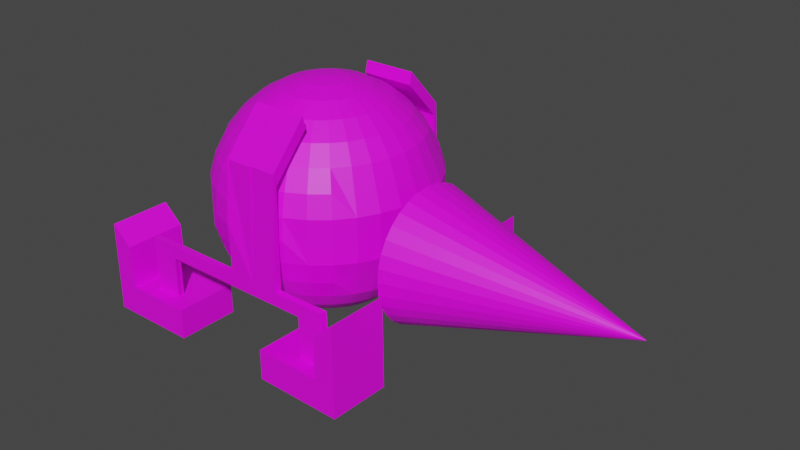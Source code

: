 # Source: bot-digmole.blend  (saved by Blender 2.93.21; exported with 4.5.12 LTS)
import bpy
from mathutils import Matrix  # noqa: F401  (used for matrix-valued properties, if any)

bpy.ops.wm.read_factory_settings(use_empty=True)
scene = bpy.context.scene
scene.name = 'Scene'

# ---- collections
col_collection = bpy.data.collections.new('Collection'); scene.collection.children.link(col_collection)

# ---- images (referenced by path relative to the original .blend; pixels are not part of the script)
import os
ASSET_DIR = os.environ.get("B2B_ASSET_DIR", "")  # directory of the original .blend (textures are referenced by path, not embedded)
HERE = os.path.dirname(os.path.abspath(__file__))  # packed textures are extracted next to this script under _unpacked/

def load_image(name, relpath, width, height, colorspace="sRGB"):
    """Load a texture the original file referenced (path relative to the .blend, or extracted next to this script)."""
    p = next((c for c in (os.path.join(HERE, relpath), os.path.join(ASSET_DIR, relpath)) if relpath and os.path.exists(c)), "")
    if p:
        img = bpy.data.images.load(p, check_existing=True)
        img.name = name
    else:  # same state as the original file: an image datablock whose file is absent (Cycles renders it pink)
        img = bpy.data.images.new(name, width, height)
        img.source = "FILE"
        img.filepath = "//" + (relpath or name)
    img.colorspace_settings.name = colorspace
    return img
img_vehl1tanktop1_jpg = load_image('vehl1tanktop1.jpg', 'vehl1tanktop1.jpg', 1024, 1024, 'sRGB')

# ---- materials (node trees are filled in below, after node groups)
mat_material_001 = bpy.data.materials.new('Material.001')
mat_material_001.use_transparent_shadow = False

# ---- material node trees
mat_material_001.use_nodes = True; mat_material_001.node_tree.nodes.clear()
_N = mat_material_001.node_tree.nodes; _L = mat_material_001.node_tree.links
n0 = _N.new('ShaderNodeBsdfPrincipled'); n0.name = 'Principled BSDF'; n0.location = (10, 300)
n0.distribution = 'GGX'
n0.subsurface_method = 'BURLEY'
n0.inputs[3].default_value = 1.45
n0.inputs[27].default_value = (0.0, 0.0, 0.0, 1.0)
n0.inputs[28].default_value = 1.0
n1 = _N.new('ShaderNodeOutputMaterial'); n1.name = 'Material Output'; n1.location = (300, 300)
n2 = _N.new('ShaderNodeTexImage'); n2.name = 'Image Texture'; n2.location = (-668, 277)
n2.image = img_vehl1tanktop1_jpg
_L.new(n0.outputs[0], n1.inputs[0])
_L.new(n2.outputs[0], n0.inputs[0])
n1.is_active_output = True

# ---- world
world_world = bpy.data.worlds.new('World'); scene.world = world_world
world_world.use_nodes = True; world_world.node_tree.nodes.clear()
_N = world_world.node_tree.nodes; _L = world_world.node_tree.links
n0 = _N.new('ShaderNodeOutputWorld'); n0.name = 'World Output'; n0.location = (300, 300)
n1 = _N.new('ShaderNodeBackground'); n1.name = 'Background'; n1.location = (10, 300)
n1.inputs[0].default_value = (0.05088, 0.05088, 0.05088, 1.0)
_L.new(n1.outputs[0], n0.inputs[0])
n0.is_active_output = True
world_world.color = (0.05088, 0.05088, 0.05088)
world_world.use_sun_shadow = False
world_world.sun_shadow_jitter_overblur = 0.0

# ---- meshes
me_cube_007 = bpy.data.meshes.new('Cube.007')
me_cube_007.from_pydata([(-0.9904, 0.4463, -0.5394), (-0.9904, 0.8454, -0.5394), (-0.4148, 0.4463, -0.3436), (-0.4148, 0.4463, -0.5394), (-0.4148, 0.8454, -0.3436), (-0.4148, 0.8454, -0.5394), (-0.8465, 0.8454, -0.3436), (-0.8465, 0.4463, -0.3436), (-0.9831, 0.4463, 0.04935), (-0.9831, 0.8454, 0.04935), (-0.8539, 0.8454, -0.06866), (-0.8539, 0.4463, -0.06866), (0.8278, 0.8517, -0.5394), (0.8365, 0.4527, -0.5394), (0.2523, 0.8391, -0.3436), (0.2523, 0.8391, -0.5394), (0.2611, 0.44, -0.3436), (0.2611, 0.44, -0.5394), (0.6926, 0.4495, -0.3436), (0.6839, 0.8485, -0.3436), (0.8205, 0.8515, 0.04936), (0.8292, 0.4525, 0.04935), (0.6999, 0.4497, -0.06866), (0.6912, 0.8487, -0.06866), (-0.7264, 0.7033, -0.07908), (-0.7264, 0.7033, 0.004046), (-0.7264, 0.7478, 0.004046), (0.6518, 0.7033, 0.004046), (0.6518, 0.7478, 0.004046), (-0.7264, 0.7255, -0.07908), (-0.7264, 0.7478, -0.03752), (-0.03729, 0.7478, 0.004046), (0.6518, 0.7478, -0.03752), (-0.03729, 0.7033, 0.004046), (-0.7264, 0.7144, -0.07908), (-0.7264, 0.7478, -0.0583), (0.3072, 0.7478, 0.004046), (0.6518, 0.7478, -0.0583), (-0.7264, 0.7367, -0.07908), (-0.7264, 0.7478, -0.01673), (0.6518, 0.7478, -0.01673), (0.3072, 0.7033, 0.004046), (-0.03729, 0.7478, -0.01673), (-0.7264, 0.7422, 0.004046), (-0.7264, 0.7478, -0.06869), (-0.5541, 0.7478, -0.07908), (0.6518, 0.7478, -0.06869), (0.4795, 0.7033, -0.07908), (-0.7264, 0.7478, -0.02713), (0.6518, 0.7478, -0.02713), (-0.5541, 0.7255, -0.07908), (0.4795, 0.7478, -0.03752), (-0.7264, 0.7422, -0.03752), (-0.7264, 0.7478, -0.04791), (0.6518, 0.7478, -0.04791), (-0.7264, 0.7478, -0.006344), (0.4795, 0.7478, -0.07908), (0.6518, 0.7478, -0.006344), (-0.5541, 0.7033, -0.07908), (-0.5541, 0.7478, -0.03752), (-0.03729, 0.7478, -0.006344), (-0.7264, 0.7311, -0.03752), (-0.7264, 0.7422, -0.0583), (-0.7264, 0.7311, -0.0583), (-0.7264, 0.7367, -0.06869), (-0.7264, 0.7367, -0.04791), (-0.5541, 0.7478, -0.0583), (0.4795, 0.7478, -0.0583), (-0.5541, 0.7367, -0.07908), (-0.5541, 0.7144, -0.07908), (0.3072, 0.6951, 0.6316), (0.4795, 0.7478, -0.01673), (-0.7264, 0.7422, -0.01673), (-0.7264, 0.7367, -0.02713), (0.135, 0.7478, -0.006344), (0.4795, 0.7478, -0.02713), (0.3072, 0.7128, 0.708), (0.4795, 0.7478, -0.06869), (-0.5541, 0.7478, -0.04791), (-0.5541, 0.7478, -0.06869), (-0.5541, 0.7478, -0.02713), (0.4795, 0.7478, -0.04791), (-0.03729, 0.6951, 0.6316), (0.4795, 0.7478, -0.006344), (-0.7264, 0.7033, -0.4311), (-0.7264, 0.7478, -0.4311), (-0.7264, 0.7478, -0.348), (0.6518, 0.7033, -0.4311), (0.6518, 0.7478, -0.4311), (-0.7264, 0.7255, -0.4311), (-0.7264, 0.7478, -0.3896), (0.6518, 0.7478, -0.3896), (-0.7264, 0.7144, -0.4311), (-0.7264, 0.7478, -0.4104), (0.6518, 0.7478, -0.4104), (-0.7264, 0.7367, -0.4311), (-0.7264, 0.7478, -0.3688), (0.6518, 0.7478, -0.3688), (-0.7264, 0.7422, -0.348), (-0.7264, 0.7478, -0.4207), (-0.5541, 0.7478, -0.4311), (0.6518, 0.7478, -0.4207), (0.4795, 0.7033, -0.4311), (-0.7264, 0.7478, -0.3792), (0.6518, 0.7478, -0.3792), (-0.5541, 0.7255, -0.4311), (0.4795, 0.7478, -0.3896), (-0.7264, 0.7422, -0.3896), (-0.7264, 0.7478, -0.4), (0.6518, 0.7478, -0.4), (-0.7264, 0.7478, -0.3584), (0.4795, 0.7478, -0.4311), (-0.5541, 0.7033, -0.4311), (-0.5541, 0.7478, -0.3896), (-0.7264, 0.7311, -0.3896), (-0.7264, 0.7422, -0.4104), (-0.7264, 0.7311, -0.4104), (-0.7264, 0.7367, -0.4), (-0.5541, 0.7478, -0.4104), (0.4795, 0.7478, -0.4104), (-0.5541, 0.7367, -0.4311), (-0.5541, 0.7144, -0.4311), (0.4795, 0.7478, -0.3688), (-0.7264, 0.7422, -0.3688), (-0.7264, 0.7367, -0.3792), (0.4795, 0.7478, -0.3792), (0.4795, 0.7478, -0.4207), (-0.5541, 0.7478, -0.4), (-0.5541, 0.7478, -0.4207), (0.4795, 0.7478, -0.4), (-0.03729, 0.7519, 0.3028), (-0.03729, 0.7511, 0.3131), (-0.03729, 0.723, 0.6997), (0.135, 0.7128, 0.708), (-0.03729, 0.7179, 0.7038), (0.135, 0.7179, 0.7038), (0.3072, 0.4602, 0.8895), (0.3072, 0.4779, 0.9658), (-0.03729, 0.4602, 0.8895), (-0.03729, 0.4779, 0.9658), (-0.03729, 0.4881, 0.9576), (0.135, 0.4779, 0.9658), (-0.03729, 0.483, 0.9617), (0.135, 0.483, 0.9617), (0.05069, 0.1624, 0.9999), (0.05069, 0.296, 0.9594), (0.05069, 0.4191, 0.8936), (0.05069, 0.527, 0.805), (0.05069, 0.6155, 0.6971), (0.05069, 0.6814, 0.574), (0.05069, 0.7219, 0.4404), (0.05069, 0.7356, 0.3015), (0.05069, 0.7219, 0.1625), (0.05069, 0.4191, -0.2907), (0.07729, 0.1597, 0.9999), (0.1029, 0.2907, 0.9594), (0.1264, 0.4115, 0.8936), (0.1471, 0.5173, 0.805), (0.164, 0.6042, 0.6971), (0.1766, 0.6687, 0.574), (0.1844, 0.7085, 0.4404), (0.187, 0.7219, 0.3015), (0.1844, 0.7085, 0.1625), (0.1766, 0.6687, 0.02894), (0.164, 0.6042, -0.09418), (0.1471, 0.5173, -0.2021), (0.1264, 0.4115, -0.2907), (0.1029, 0.2907, -0.3565), (0.07729, 0.1597, -0.397), (0.1029, 0.1518, 0.9999), (0.153, 0.2752, 0.9594), (0.1993, 0.389, 0.8936), (0.2398, 0.4887, 0.805), (0.2731, 0.5705, 0.6971), (0.2978, 0.6313, 0.574), (0.313, 0.6687, 0.4404), (0.3181, 0.6814, 0.3015), (0.313, 0.6687, 0.1625), (0.2978, 0.6313, 0.02894), (0.2731, 0.5705, -0.09418), (0.2398, 0.4887, -0.2021), (0.1993, 0.389, -0.2907), (0.153, 0.2752, -0.3565), (0.1029, 0.1518, -0.397), (0.1264, 0.1389, 0.9999), (0.1993, 0.25, 0.9594), (0.2664, 0.3524, 0.8936), (0.3252, 0.4421, 0.805), (0.3735, 0.5158, 0.6971), (0.4094, 0.5705, 0.574), (0.4315, 0.6042, 0.4404), (0.4315, 0.6042, 0.1625), (0.4094, 0.5705, 0.02894), (0.3735, 0.5158, -0.09418), (0.3252, 0.4421, -0.2021), (0.2664, 0.3524, -0.2907), (0.1993, 0.25, -0.3565), (0.1264, 0.1389, -0.397), (0.1471, 0.1217, 0.9999), (0.2398, 0.2161, 0.9594), (0.3252, 0.3032, 0.8936), (0.4001, 0.3795, 0.805), (0.4616, 0.4421, 0.6971), (0.5072, 0.4887, 0.574), (0.5354, 0.5173, 0.4404), (0.5354, 0.5173, 0.1625), (0.5072, 0.4887, 0.02894), (0.4616, 0.4421, -0.09418), (0.4001, 0.3795, -0.2021), (0.3252, 0.3032, -0.2907), (0.2398, 0.2161, -0.3565), (0.1471, 0.1217, -0.397), (0.164, 0.1006, 0.9999), (0.2731, 0.1748, 0.9594), (0.3735, 0.2432, 0.8936), (0.4616, 0.3032, 0.805), (0.5338, 0.3524, 0.6971), (0.6206, 0.4115, 0.4404), (0.6206, 0.4115, 0.1625), (0.5338, 0.3524, -0.09418), (0.4616, 0.3032, -0.2021), (0.3735, 0.2432, -0.2907), (0.2731, 0.1748, -0.3565), (0.164, 0.1006, -0.397), (0.1766, 0.0766, 0.9999), (0.2978, 0.1277, 0.9594), (0.4094, 0.1748, 0.8936), (0.5072, 0.2161, 0.805), (0.5875, 0.25, 0.6971), (0.6839, 0.2907, 0.4404), (0.6839, 0.2907, 0.1625), (0.5875, 0.25, -0.09418), (0.5072, 0.2161, -0.2021), (0.4094, 0.1748, -0.2907), (0.2978, 0.1277, -0.3565), (0.1766, 0.0766, -0.397), (0.1844, 0.05054, 0.9999), (0.313, 0.0766, 0.9594), (0.4315, 0.1006, 0.8936), (0.5354, 0.1217, 0.805), (0.6206, 0.1389, 0.6971), (0.7229, 0.1597, 0.4404), (0.7229, 0.1597, 0.1625), (0.6206, 0.1389, -0.09418), (0.5354, 0.1217, -0.2021), (0.4315, 0.1006, -0.2907), (0.313, 0.0766, -0.3565), (0.1844, 0.05054, -0.397), (0.187, 0.02343, 0.9999), (0.3181, 0.02343, 0.9594), (0.4389, 0.02343, 0.8936), (0.5449, 0.02343, 0.805), (0.6318, 0.02343, 0.6971), (0.7361, 0.02343, 0.4404), (0.7361, 0.02343, 0.1625), (0.6318, 0.02343, -0.09418), (0.5449, 0.02343, -0.2021), (0.4389, 0.02343, -0.2907), (0.3181, 0.02343, -0.3565), (0.187, 0.02343, -0.397), (0.05069, 0.02343, -0.4107), (0.05069, 0.02343, 1.014), (-0.08565, 0.02343, 0.9999), (-0.2168, 0.02343, 0.9594), (-0.3376, 0.02343, 0.8936), (-0.4435, 0.02343, 0.805), (-0.5304, 0.02343, 0.6971), (-0.6347, 0.02343, 0.4404), (-0.6347, 0.02343, 0.1625), (-0.5304, 0.02343, -0.09418), (-0.4435, 0.02343, -0.2021), (-0.3376, 0.02343, -0.2907), (-0.2168, 0.02343, -0.3565), (-0.08565, 0.02343, -0.397), (-0.08303, 0.05054, 0.9999), (-0.2116, 0.0766, 0.9594), (-0.3301, 0.1006, 0.8936), (-0.434, 0.1217, 0.805), (-0.5192, 0.1389, 0.6971), (-0.6216, 0.1597, 0.4404), (-0.6216, 0.1597, 0.1625), (-0.5192, 0.1389, -0.09418), (-0.434, 0.1217, -0.2021), (-0.3301, 0.1006, -0.2907), (-0.2116, 0.0766, -0.3565), (-0.08303, 0.05054, -0.397), (-0.07527, 0.0766, 0.9999), (-0.1964, 0.1277, 0.9594), (-0.308, 0.1748, 0.8936), (-0.4059, 0.2161, 0.805), (-0.4862, 0.25, 0.6971), (-0.5826, 0.2907, 0.4404), (-0.5826, 0.2907, 0.1625), (-0.4862, 0.25, -0.09418), (-0.4059, 0.2161, -0.2021), (-0.308, 0.1748, -0.2907), (-0.1964, 0.1277, -0.3565), (-0.07527, 0.0766, -0.397), (-0.06267, 0.1006, 0.9999), (-0.1717, 0.1748, 0.9594), (-0.2721, 0.2432, 0.8936), (-0.3602, 0.3032, 0.805), (-0.4325, 0.3524, 0.6971), (-0.5192, 0.4115, 0.4404), (-0.5192, 0.4115, 0.1625), (-0.4325, 0.3524, -0.09418), (-0.3602, 0.3032, -0.2021), (-0.2721, 0.2432, -0.2907), (-0.1717, 0.1748, -0.3565), (-0.06267, 0.1006, -0.397), (-0.04572, 0.1217, 0.9999), (-0.1384, 0.2161, 0.9594), (-0.2239, 0.3032, 0.8936), (-0.2987, 0.3795, 0.805), (-0.3602, 0.4421, 0.6971), (-0.4059, 0.4887, 0.574), (-0.434, 0.5173, 0.4404), (-0.434, 0.5173, 0.1625), (-0.4059, 0.4887, 0.02894), (-0.3602, 0.4421, -0.09418), (-0.2987, 0.3795, -0.2021), (-0.2239, 0.3032, -0.2907), (-0.1384, 0.2161, -0.3565), (-0.04572, 0.1217, -0.397), (-0.02506, 0.1389, 0.9999), (-0.09789, 0.25, 0.9594), (-0.165, 0.3524, 0.8936), (-0.2239, 0.4421, 0.805), (-0.2721, 0.5158, 0.6971), (-0.308, 0.5705, 0.574), (-0.3301, 0.6042, 0.4404), (-0.3301, 0.6042, 0.1625), (-0.308, 0.5705, 0.02894), (-0.2721, 0.5158, -0.09418), (-0.2239, 0.4421, -0.2021), (-0.165, 0.3524, -0.2907), (-0.09789, 0.25, -0.3565), (-0.02506, 0.1389, -0.397), (-0.001487, 0.1518, 0.9999), (-0.05166, 0.2752, 0.9594), (-0.09789, 0.389, 0.8936), (-0.1384, 0.4887, 0.805), (-0.1717, 0.5705, 0.6971), (-0.1964, 0.6313, 0.574), (-0.2116, 0.6687, 0.4404), (-0.2168, 0.6814, 0.3015), (-0.2116, 0.6687, 0.1625), (-0.1964, 0.6313, 0.02894), (-0.1717, 0.5705, -0.09418), (-0.1384, 0.4887, -0.2021), (-0.09789, 0.389, -0.2907), (-0.05166, 0.2752, -0.3565), (-0.001487, 0.1518, -0.397), (0.02409, 0.1597, 0.9999), (-0.001487, 0.2907, 0.9594), (-0.02506, 0.4115, 0.8936), (-0.04572, 0.5173, 0.805), (-0.06267, 0.6042, 0.6971), (-0.07527, 0.6687, 0.574), (-0.08303, 0.7085, 0.4404), (-0.08565, 0.7219, 0.3015), (-0.08303, 0.7085, 0.1625), (-0.07527, 0.6687, 0.02894), (-0.06267, 0.6042, -0.09418), (-0.04572, 0.5173, -0.2021), (-0.02506, 0.4115, -0.2907), (-0.001487, 0.2907, -0.3565), (0.02409, 0.1597, -0.397), (0.05069, 0.6814, 0.02894), (0.05069, 0.6155, -0.09418), (0.05069, 0.527, -0.2021), (0.05069, 0.296, -0.3565), (0.05069, 0.1624, -0.397), (0.7893, 0.4465, 0.1151), (0.7893, 0.4383, 0.03259), (0.7893, 0.4143, -0.04676), (0.7893, 0.3752, -0.1199), (0.7893, 0.3226, -0.184), (0.7893, 0.2585, -0.2366), (0.7893, 0.1853, -0.2757), (0.7893, 0.106, -0.2998), (0.7893, 0.02343, -0.3079), (0.7893, 0.02343, 0.5381), (0.7893, 0.106, 0.53), (0.7893, 0.1853, 0.5059), (0.7893, 0.2585, 0.4669), (0.7893, 0.3226, 0.4142), (0.7893, 0.3752, 0.3501), (0.7893, 0.4143, 0.277), (0.7893, 0.4383, 0.1976), (2.183, 0.02343, 0.1151), (0.7108, 0.1313, 0.007225), (0.7108, 0.1313, 0.223), (1.168, 0.1313, 0.007225), (1.168, 0.1313, 0.223), (-0.9904, -0.3998, -0.5394), (-0.9904, -0.799, -0.5394), (-0.4148, -0.3998, -0.3436), (-0.4148, -0.3998, -0.5394), (-0.4148, -0.799, -0.3436), (-0.4148, -0.799, -0.5394), (-0.8465, -0.799, -0.3436), (-0.8465, -0.3998, -0.3436), (-0.9831, -0.3998, 0.04935), (-0.9831, -0.799, 0.04935), (-0.8539, -0.799, -0.06866), (-0.8539, -0.3998, -0.06866), (0.8278, -0.8052, -0.5394), (0.8365, -0.4062, -0.5394), (0.2523, -0.7926, -0.3436), (0.2523, -0.7926, -0.5394), (0.2611, -0.3936, -0.3436), (0.2611, -0.3936, -0.5394), (0.6926, -0.403, -0.3436), (0.6839, -0.8021, -0.3436), (0.8205, -0.8051, 0.04936), (0.8292, -0.406, 0.04935), (0.6999, -0.4032, -0.06866), (0.6912, -0.8022, -0.06866), (-0.7264, -0.6568, -0.07908), (-0.7264, -0.6568, 0.004046), (-0.7264, -0.7013, 0.004046), (0.6518, -0.6568, 0.004046), (0.6518, -0.7013, 0.004046), (-0.7264, -0.6791, -0.07908), (-0.7264, -0.7013, -0.03752), (-0.03729, -0.7013, 0.004046), (0.6518, -0.7013, -0.03752), (-0.03729, -0.6568, 0.004046), (-0.7264, -0.668, -0.07908), (-0.7264, -0.7013, -0.0583), (0.3072, -0.7013, 0.004046), (0.6518, -0.7013, -0.0583), (-0.7264, -0.6902, -0.07908), (-0.7264, -0.7013, -0.01673), (0.6518, -0.7013, -0.01673), (0.3072, -0.6568, 0.004046), (-0.03729, -0.7013, -0.01673), (-0.7264, -0.6958, 0.004046), (-0.7264, -0.7013, -0.06869), (-0.5541, -0.7013, -0.07908), (0.6518, -0.7013, -0.06869), (0.4795, -0.6568, -0.07908), (-0.7264, -0.7013, -0.02713), (0.6518, -0.7013, -0.02713), (-0.5541, -0.6791, -0.07908), (0.4795, -0.7013, -0.03752), (-0.7264, -0.6958, -0.03752), (-0.7264, -0.7013, -0.04791), (0.6518, -0.7013, -0.04791), (-0.7264, -0.7013, -0.006344), (0.4795, -0.7013, -0.07908), (0.6518, -0.7013, -0.006344), (-0.5541, -0.6568, -0.07908), (-0.5541, -0.7013, -0.03752), (-0.03729, -0.7013, -0.006344), (-0.7264, -0.6847, -0.03752), (-0.7264, -0.6958, -0.0583), (-0.7264, -0.6847, -0.0583), (-0.7264, -0.6902, -0.06869), (-0.7264, -0.6902, -0.04791), (-0.5541, -0.7013, -0.0583), (0.4795, -0.7013, -0.0583), (-0.5541, -0.6902, -0.07908), (-0.5541, -0.668, -0.07908), (0.3072, -0.6486, 0.6316), (0.4795, -0.7013, -0.01673), (-0.7264, -0.6958, -0.01673), (-0.7264, -0.6902, -0.02713), (0.135, -0.7013, -0.006344), (0.4795, -0.7013, -0.02713), (0.3072, -0.6663, 0.708), (0.4795, -0.7013, -0.06869), (-0.5541, -0.7013, -0.04791), (-0.5541, -0.7013, -0.06869), (-0.5541, -0.7013, -0.02713), (0.4795, -0.7013, -0.04791), (-0.03729, -0.6486, 0.6316), (0.4795, -0.7013, -0.006344), (-0.7264, -0.6568, -0.4311), (-0.7264, -0.7013, -0.4311), (-0.7264, -0.7013, -0.348), (0.6518, -0.6568, -0.4311), (0.6518, -0.7013, -0.4311), (-0.7264, -0.6791, -0.4311), (-0.7264, -0.7013, -0.3896), (0.6518, -0.7013, -0.3896), (-0.7264, -0.668, -0.4311), (-0.7264, -0.7013, -0.4104), (0.6518, -0.7013, -0.4104), (-0.7264, -0.6902, -0.4311), (-0.7264, -0.7013, -0.3688), (0.6518, -0.7013, -0.3688), (-0.7264, -0.6958, -0.348), (-0.7264, -0.7013, -0.4207), (-0.5541, -0.7013, -0.4311), (0.6518, -0.7013, -0.4207), (0.4795, -0.6568, -0.4311), (-0.7264, -0.7013, -0.3792), (0.6518, -0.7013, -0.3792), (-0.5541, -0.6791, -0.4311), (0.4795, -0.7013, -0.3896), (-0.7264, -0.6958, -0.3896), (-0.7264, -0.7013, -0.4), (0.6518, -0.7013, -0.4), (-0.7264, -0.7013, -0.3584), (0.4795, -0.7013, -0.4311), (-0.5541, -0.6568, -0.4311), (-0.5541, -0.7013, -0.3896), (-0.7264, -0.6847, -0.3896), (-0.7264, -0.6958, -0.4104), (-0.7264, -0.6847, -0.4104), (-0.7264, -0.6902, -0.4), (-0.5541, -0.7013, -0.4104), (0.4795, -0.7013, -0.4104), (-0.5541, -0.6902, -0.4311), (-0.5541, -0.668, -0.4311), (0.4795, -0.7013, -0.3688), (-0.7264, -0.6958, -0.3688), (-0.7264, -0.6902, -0.3792), (0.4795, -0.7013, -0.3792), (0.4795, -0.7013, -0.4207), (-0.5541, -0.7013, -0.4), (-0.5541, -0.7013, -0.4207), (0.4795, -0.7013, -0.4), (-0.03729, -0.7054, 0.3028), (-0.03729, -0.7046, 0.3131), (-0.03729, -0.6765, 0.6997), (0.135, -0.6663, 0.708), (-0.03729, -0.6714, 0.7038), (0.135, -0.6714, 0.7038), (0.3072, -0.4138, 0.8895), (0.3072, -0.4314, 0.9658), (-0.03729, -0.4138, 0.8895), (-0.03729, -0.4314, 0.9658), (-0.03729, -0.4416, 0.9576), (0.135, -0.4314, 0.9658), (-0.03729, -0.4365, 0.9617), (0.135, -0.4365, 0.9617), (0.05069, -0.1159, 0.9999), (0.05069, -0.2495, 0.9594), (0.05069, -0.3726, 0.8936), (0.05069, -0.4805, 0.805), (0.05069, -0.5691, 0.6971), (0.05069, -0.6349, 0.574), (0.05069, -0.6754, 0.4404), (0.05069, -0.6891, 0.3015), (0.05069, -0.6754, 0.1625), (0.05069, -0.3726, -0.2907), (0.07729, -0.1132, 0.9999), (0.1029, -0.2443, 0.9594), (0.1264, -0.365, 0.8936), (0.1471, -0.4709, 0.805), (0.164, -0.5577, 0.6971), (0.1766, -0.6223, 0.574), (0.1844, -0.662, 0.4404), (0.187, -0.6754, 0.3015), (0.1844, -0.662, 0.1625), (0.1766, -0.6223, 0.02894), (0.164, -0.5577, -0.09418), (0.1471, -0.4709, -0.2021), (0.1264, -0.365, -0.2907), (0.1029, -0.2443, -0.3565), (0.07729, -0.1132, -0.397), (0.1029, -0.1053, 0.9999), (0.153, -0.2288, 0.9594), (0.1993, -0.3425, 0.8936), (0.2398, -0.4422, 0.805), (0.2731, -0.524, 0.6971), (0.2978, -0.5848, 0.574), (0.313, -0.6223, 0.4404), (0.3181, -0.6349, 0.3015), (0.313, -0.6223, 0.1625), (0.2978, -0.5848, 0.02894), (0.2731, -0.524, -0.09418), (0.2398, -0.4422, -0.2021), (0.1993, -0.3425, -0.2907), (0.153, -0.2288, -0.3565), (0.1029, -0.1053, -0.397), (0.1264, -0.09249, 0.9999), (0.1993, -0.2036, 0.9594), (0.2664, -0.3059, 0.8936), (0.3252, -0.3957, 0.805), (0.3735, -0.4693, 0.6971), (0.4094, -0.524, 0.574), (0.4315, -0.5577, 0.4404), (0.4315, -0.5577, 0.1625), (0.4094, -0.524, 0.02894), (0.3735, -0.4693, -0.09418), (0.3252, -0.3957, -0.2021), (0.2664, -0.3059, -0.2907), (0.1993, -0.2036, -0.3565), (0.1264, -0.09249, -0.397), (0.1471, -0.07521, 0.9999), (0.2398, -0.1697, 0.9594), (0.3252, -0.2567, 0.8936), (0.4001, -0.333, 0.805), (0.4616, -0.3957, 0.6971), (0.5072, -0.4422, 0.574), (0.5354, -0.4709, 0.4404), (0.5354, -0.4709, 0.1625), (0.5072, -0.4422, 0.02894), (0.4616, -0.3957, -0.09418), (0.4001, -0.333, -0.2021), (0.3252, -0.2567, -0.2907), (0.2398, -0.1697, -0.3565), (0.1471, -0.07521, -0.397), (0.164, -0.05416, 0.9999), (0.2731, -0.1284, 0.9594), (0.3735, -0.1968, 0.8936), (0.4616, -0.2567, 0.805), (0.5338, -0.3059, 0.6971), (0.6206, -0.365, 0.4404), (0.6206, -0.365, 0.1625), (0.5338, -0.3059, -0.09418), (0.4616, -0.2567, -0.2021), (0.3735, -0.1968, -0.2907), (0.2731, -0.1284, -0.3565), (0.164, -0.05416, -0.397), (0.1766, -0.03014, 0.9999), (0.2978, -0.08127, 0.9594), (0.4094, -0.1284, 0.8936), (0.5072, -0.1697, 0.805), (0.5875, -0.2036, 0.6971), (0.6839, -0.2443, 0.4404), (0.6839, -0.2443, 0.1625), (0.5875, -0.2036, -0.09418), (0.5072, -0.1697, -0.2021), (0.4094, -0.1284, -0.2907), (0.2978, -0.08127, -0.3565), (0.1766, -0.03014, -0.397), (0.1844, -0.004081, 0.9999), (0.313, -0.03014, 0.9594), (0.4315, -0.05416, 0.8936), (0.5354, -0.07521, 0.805), (0.6206, -0.09249, 0.6971), (0.7229, -0.1132, 0.4404), (0.7229, -0.1132, 0.1625), (0.6206, -0.09249, -0.09418), (0.5354, -0.07521, -0.2021), (0.4315, -0.05416, -0.2907), (0.313, -0.03014, -0.3565), (0.1844, -0.004081, -0.397), (0.187, 0.02302, 0.9999), (0.3181, 0.02302, 0.9594), (0.4389, 0.02302, 0.8936), (0.5449, 0.02302, 0.805), (0.6318, 0.02302, 0.6971), (0.7361, 0.02302, 0.4404), (0.7361, 0.02302, 0.1625), (0.6318, 0.02302, -0.09418), (0.5449, 0.02302, -0.2021), (0.4389, 0.02302, -0.2907), (0.3181, 0.02302, -0.3565), (0.187, 0.02302, -0.397), (0.05069, 0.02302, -0.4107), (0.05069, 0.02302, 1.014), (-0.08565, 0.02302, 0.9999), (-0.2168, 0.02302, 0.9594), (-0.3376, 0.02302, 0.8936), (-0.4435, 0.02302, 0.805), (-0.5304, 0.02302, 0.6971), (-0.6347, 0.02302, 0.4404), (-0.6347, 0.02302, 0.1625), (-0.5304, 0.02302, -0.09418), (-0.4435, 0.02302, -0.2021), (-0.3376, 0.02302, -0.2907), (-0.2168, 0.02302, -0.3565), (-0.08565, 0.02302, -0.397), (-0.08303, -0.004081, 0.9999), (-0.2116, -0.03014, 0.9594), (-0.3301, -0.05416, 0.8936), (-0.434, -0.07521, 0.805), (-0.5192, -0.09249, 0.6971), (-0.6216, -0.1132, 0.4404), (-0.6216, -0.1132, 0.1625), (-0.5192, -0.09249, -0.09418), (-0.434, -0.07521, -0.2021), (-0.3301, -0.05416, -0.2907), (-0.2116, -0.03014, -0.3565), (-0.08303, -0.004081, -0.397), (-0.07527, -0.03014, 0.9999), (-0.1964, -0.08127, 0.9594), (-0.308, -0.1284, 0.8936), (-0.4059, -0.1697, 0.805), (-0.4862, -0.2036, 0.6971), (-0.5826, -0.2443, 0.4404), (-0.5826, -0.2443, 0.1625), (-0.4862, -0.2036, -0.09418), (-0.4059, -0.1697, -0.2021), (-0.308, -0.1284, -0.2907), (-0.1964, -0.08127, -0.3565), (-0.07527, -0.03014, -0.397), (-0.06267, -0.05416, 0.9999), (-0.1717, -0.1284, 0.9594), (-0.2721, -0.1968, 0.8936), (-0.3602, -0.2567, 0.805), (-0.4325, -0.3059, 0.6971), (-0.5192, -0.365, 0.4404), (-0.5192, -0.365, 0.1625), (-0.4325, -0.3059, -0.09418), (-0.3602, -0.2567, -0.2021), (-0.2721, -0.1968, -0.2907), (-0.1717, -0.1284, -0.3565), (-0.06267, -0.05416, -0.397), (-0.04572, -0.07521, 0.9999), (-0.1384, -0.1697, 0.9594), (-0.2239, -0.2567, 0.8936), (-0.2987, -0.333, 0.805), (-0.3602, -0.3957, 0.6971), (-0.4059, -0.4422, 0.574), (-0.434, -0.4709, 0.4404), (-0.434, -0.4709, 0.1625), (-0.4059, -0.4422, 0.02894), (-0.3602, -0.3957, -0.09418), (-0.2987, -0.333, -0.2021), (-0.2239, -0.2567, -0.2907), (-0.1384, -0.1697, -0.3565), (-0.04572, -0.07521, -0.397), (-0.02506, -0.09249, 0.9999), (-0.09789, -0.2036, 0.9594), (-0.165, -0.3059, 0.8936), (-0.2239, -0.3957, 0.805), (-0.2721, -0.4693, 0.6971), (-0.308, -0.524, 0.574), (-0.3301, -0.5577, 0.4404), (-0.3301, -0.5577, 0.1625), (-0.308, -0.524, 0.02894), (-0.2721, -0.4693, -0.09418), (-0.2239, -0.3957, -0.2021), (-0.165, -0.3059, -0.2907), (-0.09789, -0.2036, -0.3565), (-0.02506, -0.09249, -0.397), (-0.001487, -0.1053, 0.9999), (-0.05166, -0.2288, 0.9594), (-0.09789, -0.3425, 0.8936), (-0.1384, -0.4422, 0.805), (-0.1717, -0.524, 0.6971), (-0.1964, -0.5848, 0.574), (-0.2116, -0.6223, 0.4404), (-0.2168, -0.6349, 0.3015), (-0.2116, -0.6223, 0.1625), (-0.1964, -0.5848, 0.02894), (-0.1717, -0.524, -0.09418), (-0.1384, -0.4422, -0.2021), (-0.09789, -0.3425, -0.2907), (-0.05166, -0.2288, -0.3565), (-0.001487, -0.1053, -0.397), (0.02409, -0.1132, 0.9999), (-0.001487, -0.2443, 0.9594), (-0.02506, -0.365, 0.8936), (-0.04572, -0.4709, 0.805), (-0.06267, -0.5577, 0.6971), (-0.07527, -0.6223, 0.574), (-0.08303, -0.662, 0.4404), (-0.08565, -0.6754, 0.3015), (-0.08303, -0.662, 0.1625), (-0.07527, -0.6223, 0.02894), (-0.06267, -0.5577, -0.09418), (-0.04572, -0.4709, -0.2021), (-0.02506, -0.365, -0.2907), (-0.001487, -0.2443, -0.3565), (0.02409, -0.1132, -0.397), (0.05069, -0.6349, 0.02894), (0.05069, -0.5691, -0.09418), (0.05069, -0.4805, -0.2021), (0.05069, -0.2495, -0.3565), (0.05069, -0.1159, -0.397), (0.7893, -0.4, 0.1151), (0.7893, -0.3919, 0.03259), (0.7893, -0.3678, -0.04676), (0.7893, -0.3287, -0.1199), (0.7893, -0.2761, -0.184), (0.7893, -0.212, -0.2366), (0.7893, -0.1389, -0.2757), (0.7893, -0.0595, -0.2998), (0.7893, 0.02302, -0.3079), (0.7893, 0.02302, 0.5381), (0.7893, -0.0595, 0.53), (0.7893, -0.1389, 0.5059), (0.7893, -0.212, 0.4669), (0.7893, -0.2761, 0.4142), (0.7893, -0.3287, 0.3501), (0.7893, -0.3678, 0.277), (0.7893, -0.3919, 0.1976), (2.183, 0.02302, 0.1151), (0.7108, -0.08487, 0.007225), (0.7108, -0.08487, 0.223), (1.168, -0.08487, 0.007225), (1.168, -0.08487, 0.223)], [(65, 117), (61, 114), (63, 116), (73, 124), (460, 512), (456, 509), (458, 511), (468, 519)], [(0, 8, 11, 7, 2, 3), (404, 403, 406, 405), (9, 1, 5, 4, 6, 10), (69, 58, 112, 121), (402, 397, 399, 401), (429, 419, 453, 464), (27, 28, 36, 41), (82, 70, 136, 138), (4, 2, 7, 6), (533, 531, 465, 477), (464, 516, 507, 453), (18, 19, 23, 22), (71, 83, 122), (26, 43, 98, 86), (54, 37, 94, 109), (410, 412, 411, 409), (431, 423, 422, 436), (415, 416, 408, 407), (64, 38, 95), (25, 33, 31, 26, 43), (409, 411, 413, 414), (80, 59, 113), (40, 49, 104, 97), (87, 27, 41, 70, 82, 33, 25, 24, 58, 47, 102), (480, 490, 515, 495), (13, 12, 15, 17), (1, 0, 3, 5), (47, 56, 111, 102), (407, 408, 412, 410), (18, 16, 14, 19), (58, 24, 84, 112), (35, 62, 115, 93), (421, 426, 428, 420, 438), (35, 53, 108, 93), (6, 7, 11, 10), (5, 3, 2, 4), (87, 88, 46, 37, 54, 32, 49, 40, 57, 28, 27), (48, 39, 96, 103), (69, 34, 92, 121), (55, 26, 86, 110), (68, 38, 95, 120), (398, 400, 399, 397), (12, 20, 23, 19, 14, 15), (49, 32, 91, 104), (415, 418, 417, 416), (52, 30, 90, 107), (44, 99, 85), (29, 50, 105, 89), (39, 72, 123, 96), (46, 88, 101), (53, 30, 90, 108), (56, 77, 126, 111), (77, 67, 119, 126), (32, 54, 109, 91), (39, 55, 110, 96), (78, 66, 118, 127), (44, 35, 93, 99), (59, 78, 127, 113), (67, 81, 129, 119), (51, 75, 125, 106), (57, 40, 97), (81, 51, 106, 129), (75, 71, 122, 125), (37, 46, 101, 94), (30, 48, 103, 90), (79, 45, 100, 128), (66, 79, 128, 118), (21, 20, 12, 13), (45, 79, 66, 78, 59, 80, 113, 127, 118, 128, 100, 85, 99, 93, 108, 90, 103, 48, 39, 55, 26, 31, 60, 131, 134, 135, 74, 133, 76, 36, 28, 57, 97, 104, 91, 109, 94, 101, 88, 111, 126, 119, 129, 106, 125, 122, 83, 71, 75, 51, 81, 67, 77, 56), (70, 41, 36, 76, 137, 136), (33, 82, 138, 139, 142, 134, 131, 60, 31), (76, 133, 141, 137), (21, 13, 17, 16, 18, 22), (142, 139, 141, 143), (135, 134, 142, 143), (16, 17, 15, 14), (148, 147, 157, 158), (153, 370, 165, 166), (149, 148, 158, 159), (371, 153, 166, 167), (150, 149, 159, 160), (372, 371, 167, 168), (151, 150, 160, 161), (367, 372, 260, 352), (655, 578, 563, 767), (152, 151, 161, 162), (145, 144, 154, 155), (368, 152, 162, 163), (146, 145, 155, 156), (369, 368, 163, 164), (147, 146, 156, 157), (370, 369, 164, 165), (157, 156, 171, 172), (165, 164, 179, 180), (158, 157, 172, 173), (166, 165, 180, 181), (159, 158, 173, 174), (167, 166, 181, 182), (160, 159, 174, 175), (168, 167, 182, 183), (161, 160, 175, 176), (162, 161, 176, 177), (155, 154, 169, 170), (163, 162, 177, 178), (156, 155, 170, 171), (164, 163, 178, 179), (572, 586, 585, 570, 571), (261, 338, 324, 310), (655, 606, 592, 578), (170, 169, 184, 185), (178, 177, 191, 192), (171, 170, 185, 186), (179, 178, 192, 193), (172, 171, 186, 187), (180, 179, 193, 194), (173, 172, 187, 188), (181, 180, 194, 195), (174, 173, 188, 189), (182, 181, 195, 196), (175, 174, 189, 190), (183, 182, 196, 197), (194, 193, 207, 208), (188, 187, 201, 202), (195, 194, 208, 209), (189, 188, 202, 203), (196, 195, 209, 210), (190, 189, 203, 204), (197, 196, 210, 211), (586, 600, 599, 585), (185, 184, 198, 199), (192, 191, 205, 206), (186, 185, 199, 200), (193, 192, 206, 207), (187, 186, 200, 201), (612, 599, 600, 613), (199, 198, 212, 213), (204, 203, 202, 216, 217), (200, 199, 213, 214), (201, 200, 214, 215), (208, 207, 219, 220), (202, 201, 215, 216), (209, 208, 220, 221), (602, 614, 613, 600, 601), (210, 209, 221, 222), (211, 210, 222, 223), (216, 215, 227, 228), (221, 220, 232, 233), (219, 218, 230, 231), (222, 221, 233, 234), (223, 222, 234, 235), (613, 625, 624, 612), (213, 212, 224, 225), (612, 624, 623, 611), (214, 213, 225, 226), (215, 214, 226, 227), (220, 219, 231, 232), (636, 624, 625, 637), (225, 224, 236, 237), (229, 228, 240, 241), (226, 225, 237, 238), (227, 226, 238, 239), (232, 231, 243, 244), (228, 227, 239, 240), (233, 232, 244, 245), (626, 638, 637, 625), (234, 233, 245, 246), (235, 234, 246, 247), (207, 206, 205, 218, 219), (245, 244, 256, 257), (636, 648, 647, 635), (246, 245, 257, 258), (247, 246, 258, 259), (637, 649, 648, 636), (237, 236, 248, 249), (638, 650, 649, 637), (238, 237, 249, 250), (239, 238, 250, 251), (244, 243, 255, 256), (240, 239, 251, 252), (673, 661, 662, 674), (273, 272, 284, 285), (663, 675, 674, 662), (655, 718, 704, 692, 680, 668), (607, 619, 631, 643, 656, 593), (263, 262, 274, 275), (266, 278, 279, 267), (264, 263, 275, 276), (265, 264, 276, 277), (270, 269, 281, 282), (266, 265, 277, 278), (271, 270, 282, 283), (272, 271, 283, 284), (279, 278, 290, 291), (277, 276, 288, 289), (282, 281, 293, 294), (278, 277, 289, 290), (283, 282, 294, 295), (687, 675, 676, 688), (284, 283, 295, 296), (285, 284, 296, 297), (675, 687, 686, 674), (275, 274, 286, 287), (276, 275, 287, 288), (297, 296, 308, 309), (687, 699, 698, 686), (287, 286, 298, 299), (688, 700, 699, 687), (288, 287, 299, 300), (289, 288, 300, 301), (294, 293, 305, 306), (290, 289, 301, 302), (295, 294, 306, 307), (686, 698, 697, 685), (296, 295, 307, 308), (306, 305, 319, 320), (302, 301, 313, 314), (307, 306, 320, 321), (305, 304, 317, 318, 319), (308, 307, 321, 322), (309, 308, 322, 323), (204, 217, 218, 205), (299, 298, 310, 311), (698, 711, 710, 709, 697), (300, 299, 311, 312), (301, 300, 312, 313), (261, 144, 353, 338), (655, 747, 732, 718), (725, 711, 712, 726), (311, 310, 324, 325), (318, 317, 331, 332), (312, 311, 325, 326), (319, 318, 332, 333), (313, 312, 326, 327), (320, 319, 333, 334), (314, 313, 327, 328), (321, 320, 334, 335), (315, 314, 328, 329), (322, 321, 335, 336), (316, 315, 329, 330), (323, 322, 336, 337), (328, 327, 341, 342), (335, 334, 349, 350), (329, 328, 342, 343), (336, 335, 350, 351), (330, 329, 343, 344), (337, 336, 351, 352), (325, 324, 338, 339), (332, 331, 346, 347), (326, 325, 339, 340), (333, 332, 347, 348), (327, 326, 340, 341), (334, 333, 348, 349), (346, 345, 360, 361), (339, 338, 353, 354), (347, 346, 361, 362), (340, 339, 354, 355), (348, 347, 362, 363), (341, 340, 355, 356), (349, 348, 363, 364), (342, 341, 356, 357), (350, 349, 364, 365), (343, 342, 357, 358), (351, 350, 365, 366), (344, 343, 358, 359), (352, 351, 366, 367), (345, 344, 359, 360), (748, 539, 656, 733), (549, 564, 656, 539), (365, 364, 370, 153), (358, 357, 148, 149), (366, 365, 153, 371), (359, 358, 149, 150), (367, 366, 371, 372), (360, 359, 150, 151), (361, 360, 151, 152), (354, 353, 144, 145), (362, 361, 152, 368), (355, 354, 145, 146), (363, 362, 368, 369), (356, 355, 146, 147), (364, 363, 369, 370), (357, 356, 147, 148), (373, 390, 374), (374, 390, 375), (375, 390, 376), (376, 390, 377), (377, 390, 378), (378, 390, 379), (379, 390, 380), (380, 390, 381), (382, 390, 383), (383, 390, 384), (384, 390, 385), (385, 390, 386), (386, 390, 387), (387, 390, 388), (388, 390, 389), (389, 390, 373), (391, 392, 394, 393), (402, 406, 403, 395, 398, 397), (395, 396, 400, 398), (408, 416, 417, 413, 411, 412), (406, 402, 401, 405), (414, 418, 415, 407, 410, 409), (9, 8, 0, 1), (404, 396, 395, 403), (413, 417, 418, 414), (466, 517, 478), (421, 481, 493, 438), (449, 504, 489, 432), (420, 419, 429, 424, 433, 490, 480, 439, 430, 448, 425, 443, 434, 450, 421, 438), (87, 102, 111, 88), (25, 43, 26, 55, 39, 48, 30, 53, 35, 44, 85, 95, 38, 29, 34, 24), (459, 490, 433), (475, 508, 454), (45, 68, 120, 100), (435, 492, 499, 444), (21, 22, 23, 20), (453, 442, 451, 440, 463, 433, 424, 429, 464), (141, 139, 138, 136, 137), (34, 69, 58, 24), (453, 507, 479, 419), (430, 488, 510, 457), (430, 488, 503, 448), (85, 100, 120, 95), (453, 419, 420, 428, 477, 465, 436, 422, 482, 497, 442), (42, 60, 131, 134, 142, 140, 132, 130), (423, 452, 435, 444, 427, 449, 432, 441, 483, 482, 422), (443, 498, 491, 434), (464, 516, 487, 429), (450, 505, 481, 421), (463, 515, 490, 433), (444, 499, 486, 427), (447, 502, 485, 425), (261, 310, 298, 286, 274, 262), (439, 480, 494), (424, 484, 500, 445), (434, 491, 518, 467), (441, 496, 483), (448, 503, 485, 425), (451, 506, 521, 472), (472, 521, 514, 462), (427, 486, 504, 449), (434, 491, 505, 450), (473, 522, 513, 461), (439, 494, 488, 430), (454, 508, 522, 473), (440, 495, 515, 463), (462, 514, 524, 476), (399, 400, 396, 404, 405, 401), (446, 501, 520, 470), (452, 492, 435), (476, 524, 501, 446), (470, 520, 517, 466), (432, 489, 496, 441), (425, 485, 498, 443), (474, 523, 495, 440), (461, 513, 523, 474), (462, 476, 446, 470, 466, 478, 517, 520, 501, 524, 514, 521, 506, 483, 496, 489, 504, 486, 499, 492, 452, 423, 431, 471, 528, 469, 530, 529, 526, 455, 426, 421, 450, 434, 443, 498, 485, 503, 488, 494, 480, 495, 523, 513, 522, 508, 475, 454, 473, 461, 474, 440, 451, 472), (437, 525, 527, 535, 537, 529, 526, 455), (74, 135, 143, 141, 133), (506, 451, 442, 497), (471, 532, 536, 528), (469, 528, 536, 538, 530), (497, 482, 483, 506), (533, 477, 428, 426, 455, 526, 529, 537, 534), (531, 532, 471, 431, 436, 465), (531, 533, 534, 536, 532), (537, 538, 536, 534), (29, 38, 68, 45, 56, 47, 58, 69, 34), (10, 11, 8, 9), (530, 538, 537, 529), (543, 553, 552, 542), (548, 561, 560, 765), (544, 554, 553, 543), (766, 562, 561, 548), (545, 555, 554, 544), (767, 563, 562, 766), (546, 556, 555, 545), (168, 183, 260, 372), (242, 241, 253, 254), (547, 557, 556, 546), (540, 550, 549, 539), (763, 558, 557, 547), (541, 551, 550, 540), (764, 559, 558, 763), (542, 552, 551, 541), (765, 560, 559, 764), (552, 567, 566, 551), (560, 575, 574, 559), (553, 568, 567, 552), (561, 576, 575, 560), (554, 569, 568, 553), (562, 577, 576, 561), (555, 570, 569, 554), (563, 578, 577, 562), (556, 571, 570, 555), (557, 572, 571, 556), (550, 565, 564, 549), (558, 573, 572, 557), (551, 566, 565, 550), (559, 574, 573, 558), (726, 741, 740, 739, 725), (261, 198, 184, 169), (579, 593, 656, 564), (565, 580, 579, 564), (573, 587, 586, 572), (566, 581, 580, 565), (574, 588, 587, 573), (567, 582, 581, 566), (575, 589, 588, 574), (568, 583, 582, 567), (576, 590, 589, 575), (569, 584, 583, 568), (577, 591, 590, 576), (570, 585, 584, 569), (578, 592, 591, 577), (589, 603, 602, 588), (583, 597, 596, 582), (590, 604, 603, 589), (584, 598, 597, 583), (591, 605, 604, 590), (585, 599, 598, 584), (592, 606, 605, 591), (316, 330, 331, 317), (580, 594, 593, 579), (587, 601, 600, 586), (581, 595, 594, 580), (588, 602, 601, 587), (582, 596, 595, 581), (337, 352, 260, 323), (699, 712, 711, 698), (594, 608, 607, 593), (599, 612, 611, 597, 598), (595, 609, 608, 594), (596, 610, 609, 595), (603, 615, 614, 602), (597, 611, 610, 596), (604, 616, 615, 603), (303, 302, 314, 315, 316), (605, 617, 616, 604), (606, 618, 617, 605), (611, 623, 622, 610), (616, 628, 627, 615), (614, 626, 625, 613), (617, 629, 628, 616), (618, 630, 629, 617), (292, 291, 303, 304), (608, 620, 619, 607), (291, 290, 302, 303), (609, 621, 620, 608), (610, 622, 621, 609), (615, 627, 626, 614), (280, 279, 291, 292), (620, 632, 631, 619), (624, 636, 635, 623), (621, 633, 632, 620), (622, 634, 633, 621), (627, 639, 638, 626), (623, 635, 634, 622), (628, 640, 639, 627), (280, 292, 293, 281), (629, 641, 640, 628), (630, 642, 641, 629), (224, 212, 198, 261, 248, 236), (223, 235, 247, 259, 260, 211), (640, 652, 651, 639), (243, 242, 254, 255), (641, 653, 652, 640), (642, 654, 653, 641), (268, 267, 279, 280), (632, 644, 643, 631), (269, 268, 280, 281), (633, 645, 644, 632), (634, 646, 645, 633), (639, 651, 650, 638), (635, 647, 646, 634), (664, 676, 675, 663), (668, 680, 679, 667), (229, 241, 242, 230), (630, 618, 606, 655, 654, 642), (309, 323, 260, 273, 285, 297), (658, 670, 669, 657), (231, 230, 242, 243), (659, 671, 670, 658), (660, 672, 671, 659), (665, 677, 676, 664), (661, 673, 672, 660), (666, 678, 677, 665), (667, 679, 678, 666), (674, 686, 685, 673), (672, 684, 683, 671), (677, 689, 688, 676), (673, 685, 684, 672), (678, 690, 689, 677), (191, 190, 204, 205), (679, 691, 690, 678), (680, 692, 691, 679), (218, 217, 229, 230), (670, 682, 681, 669), (671, 683, 682, 670), (692, 704, 703, 691), (304, 303, 316, 317), (682, 694, 693, 681), (693, 705, 656, 657, 669, 681), (683, 695, 694, 682), (684, 696, 695, 683), (689, 701, 700, 688), (685, 697, 696, 684), (690, 702, 701, 689), (293, 292, 304, 305), (691, 703, 702, 690), (701, 715, 714, 700), (697, 709, 708, 696), (702, 716, 715, 701), (700, 714, 713, 712, 699), (703, 717, 716, 702), (704, 718, 717, 703), (241, 240, 252, 253), (694, 706, 705, 693), (177, 176, 175, 190, 191), (695, 707, 706, 694), (696, 708, 707, 695), (197, 211, 260, 183), (719, 733, 656, 705), (217, 216, 228, 229), (706, 720, 719, 705), (713, 727, 726, 712), (707, 721, 720, 706), (714, 728, 727, 713), (708, 722, 721, 707), (715, 729, 728, 714), (709, 723, 722, 708), (716, 730, 729, 715), (710, 724, 723, 709), (717, 731, 730, 716), (711, 725, 724, 710), (718, 732, 731, 717), (723, 737, 736, 722), (730, 745, 744, 729), (724, 738, 737, 723), (731, 746, 745, 730), (725, 739, 738, 724), (732, 747, 746, 731), (331, 330, 344, 345, 346), (720, 734, 733, 719), (727, 742, 741, 726), (721, 735, 734, 720), (728, 743, 742, 727), (722, 736, 735, 721), (729, 744, 743, 728), (741, 756, 755, 740), (734, 749, 748, 733), (742, 757, 756, 741), (735, 750, 749, 734), (743, 758, 757, 742), (736, 751, 750, 735), (744, 759, 758, 743), (737, 752, 751, 736), (745, 760, 759, 744), (738, 753, 752, 737), (746, 761, 760, 745), (739, 754, 753, 738), (747, 762, 761, 746), (740, 755, 754, 739), (655, 767, 762, 747), (261, 169, 154, 144), (760, 548, 765, 759), (753, 544, 543, 752), (761, 766, 548, 760), (754, 545, 544, 753), (762, 767, 766, 761), (755, 546, 545, 754), (756, 547, 546, 755), (749, 540, 539, 748), (757, 763, 547, 756), (750, 541, 540, 749), (758, 764, 763, 757), (751, 542, 541, 750), (759, 765, 764, 758), (752, 543, 542, 751), (768, 769, 785), (769, 770, 785), (770, 771, 785), (771, 772, 785), (772, 773, 785), (773, 774, 785), (774, 775, 785), (775, 776, 785), (777, 778, 785), (778, 779, 785), (779, 780, 785), (780, 781, 785), (781, 782, 785), (782, 783, 785), (783, 784, 785), (784, 768, 785), (786, 788, 789, 787)])
_uv = me_cube_007.uv_layers.new(name='UVMap')
_uv.uv.foreach_set('vector', [0.625, 1.0, 0.375, 1.0, 0.375, 0.9375, 0.375, 0.9375, 0.375, 0.75, 0.625, 0.75, 0.125, 0.5, 0.125, 0.75, 0.1875, 0.75, 0.1875, 0.5, 0.375, 0.25, 0.625, 0.25, 0.625, 0.5, 0.375, 0.5, 0.375, 0.3125, 0.375, 0.3125, 0.1562, 0.6875, 0.1562, 0.75, 0.1562, 0.75, 0.1562, 0.6875, 0.1875, 0.75, 0.375, 0.75, 0.375, 0.5, 0.1875, 0.5, 0.125, 0.6875, 0.125, 0.75, 0.1562, 0.75, 0.1562, 0.6875, 0.625, 0.75, 0.625, 0.5, 0.6875, 0.5, 0.6875, 0.75, 0.625, 0.875, 0.625, 0.8125, 0.625, 0.8125, 0.625, 0.875, 0.375, 0.5, 0.375, 0.75, 0.1875, 0.75, 0.1875, 0.5, 0.625, 0.875, 0.625, 0.8125, 0.625, 0.8125, 0.625, 0.875, 0.1562, 0.6875, 0.1562, 0.6875, 0.1562, 0.75, 0.1562, 0.75, 0.1875, 0.5, 0.1875, 0.75, 0.1875, 0.75, 0.1875, 0.5, 0.5625, 0.4688, 0.5938, 0.4688, 0.5625, 0.4688, 0.875, 0.5, 0.875, 0.5312, 0.875, 0.5312, 0.875, 0.5, 0.4688, 0.5, 0.4375, 0.5, 0.4375, 0.5, 0.4688, 0.5, 0.625, 0.75, 0.625, 0.5, 0.375, 0.5, 0.375, 0.75, 0.6875, 0.5, 0.625, 0.5, 0.625, 0.75, 0.6875, 0.75, 0.375, 0.0, 0.375, 0.25, 0.625, 0.25, 0.625, 0.0, 0.4062, 0.1875, 0.375, 0.1875, 0.375, 0.1875, 0.875, 0.75, 0.75, 0.75, 0.75, 0.5, 0.875, 0.5, 0.875, 0.5312, 0.375, 0.75, 0.375, 0.5, 0.1875, 0.5, 0.1875, 0.75, 0.5312, 0.2812, 0.5, 0.2812, 0.5, 0.2812, 0.5625, 0.5, 0.5312, 0.5, 0.5312, 0.5, 0.5625, 0.5, 0.375, 0.75, 0.625, 0.75, 0.625, 0.8125, 0.625, 0.8125, 0.625, 0.875, 0.625, 0.875, 0.625, 1.0, 0.375, 1.0, 0.375, 0.9688, 0.375, 0.7812, 0.375, 0.7812, 0.125, 0.5, 0.125, 0.5625, 0.1562, 0.5625, 0.1562, 0.5, 0.875, 0.5, 0.875, 0.75, 0.625, 0.75, 0.625, 0.5, 0.875, 0.5, 0.875, 0.75, 0.625, 0.75, 0.625, 0.5, 0.3438, 0.75, 0.3438, 0.5, 0.3438, 0.5, 0.3438, 0.75, 0.875, 0.75, 0.875, 0.5, 0.625, 0.5, 0.625, 0.75, 0.1875, 0.5, 0.375, 0.5, 0.375, 0.75, 0.1875, 0.75, 0.1562, 0.75, 0.125, 0.75, 0.125, 0.75, 0.1562, 0.75, 0.4375, 0.25, 0.4375, 0.2188, 0.4375, 0.2188, 0.4375, 0.25, 0.875, 0.5, 0.75, 0.5, 0.75, 0.75, 0.875, 0.75, 0.875, 0.5312, 0.4375, 0.25, 0.4688, 0.25, 0.4688, 0.25, 0.4375, 0.25, 0.1875, 0.5, 0.1875, 0.75, 0.1875, 0.75, 0.1875, 0.5, 0.625, 0.5, 0.625, 0.75, 0.375, 0.75, 0.375, 0.5, 0.375, 0.75, 0.375, 0.5, 0.4062, 0.5, 0.4375, 0.5, 0.4688, 0.5, 0.5, 0.5, 0.5312, 0.5, 0.5625, 0.5, 0.5938, 0.5, 0.625, 0.5, 0.625, 0.75, 0.5312, 0.25, 0.5625, 0.25, 0.5625, 0.25, 0.5312, 0.25, 0.1562, 0.6875, 0.125, 0.6875, 0.125, 0.6875, 0.1562, 0.6875, 0.5938, 0.25, 0.625, 0.25, 0.625, 0.25, 0.5938, 0.25, 0.1562, 0.5625, 0.125, 0.5625, 0.125, 0.5625, 0.1562, 0.5625, 0.625, 0.75, 0.625, 0.5, 0.375, 0.5, 0.375, 0.75, 0.625, 1.0, 0.375, 1.0, 0.375, 0.9375, 0.375, 0.9375, 0.375, 0.75, 0.625, 0.75, 0.5312, 0.5, 0.5, 0.5, 0.5, 0.5, 0.5312, 0.5, 0.125, 0.75, 0.1875, 0.75, 0.1875, 0.5, 0.125, 0.5, 0.5, 0.2188, 0.5, 0.25, 0.5, 0.25, 0.5, 0.2188, 0.4062, 0.25, 0.4062, 0.25, 0.375, 0.25, 0.125, 0.625, 0.1562, 0.625, 0.1562, 0.625, 0.125, 0.625, 0.5625, 0.25, 0.5625, 0.2188, 0.5625, 0.2188, 0.5625, 0.25, 0.4062, 0.5, 0.375, 0.5, 0.4062, 0.5, 0.4688, 0.25, 0.5, 0.25, 0.5, 0.25, 0.4688, 0.25, 0.375, 0.4688, 0.4062, 0.4688, 0.4062, 0.4688, 0.375, 0.4688, 0.4062, 0.4688, 0.4375, 0.4688, 0.4375, 0.4688, 0.4062, 0.4688, 0.5, 0.5, 0.4688, 0.5, 0.4688, 0.5, 0.5, 0.5, 0.5625, 0.25, 0.5938, 0.25, 0.5938, 0.25, 0.5625, 0.25, 0.4688, 0.2812, 0.4375, 0.2812, 0.4375, 0.2812, 0.4688, 0.2812, 0.4062, 0.25, 0.4375, 0.25, 0.4375, 0.25, 0.4062, 0.25, 0.5, 0.2812, 0.4688, 0.2812, 0.4688, 0.2812, 0.5, 0.2812, 0.4375, 0.4688, 0.4688, 0.4688, 0.4688, 0.4688, 0.4375, 0.4688, 0.5, 0.4688, 0.5312, 0.4688, 0.5312, 0.4688, 0.5, 0.4688, 0.5938, 0.5, 0.5625, 0.5, 0.5625, 0.5, 0.4688, 0.4688, 0.5, 0.4688, 0.5, 0.4688, 0.4688, 0.4688, 0.5312, 0.4688, 0.5625, 0.4688, 0.5625, 0.4688, 0.5312, 0.4688, 0.4375, 0.5, 0.4062, 0.5, 0.4062, 0.5, 0.4375, 0.5, 0.5, 0.25, 0.5312, 0.25, 0.5312, 0.25, 0.5, 0.25, 0.4062, 0.2812, 0.375, 0.2812, 0.375, 0.2812, 0.4062, 0.2812, 0.4375, 0.2812, 0.4062, 0.2812, 0.4062, 0.2812, 0.4375, 0.2812, 0.375, 0.25, 0.375, 0.0, 0.625, 0.0, 0.625, 0.25, 0.375, 0.2812, 0.4062, 0.2812, 0.4375, 0.2812, 0.4688, 0.2812, 0.5, 0.2812, 0.5312, 0.2812, 0.5, 0.2812, 0.4688, 0.2812, 0.4375, 0.2812, 0.4062, 0.2812, 0.375, 0.2812, 0.375, 0.25, 0.4062, 0.25, 0.4375, 0.25, 0.4688, 0.25, 0.5, 0.25, 0.5312, 0.25, 0.5312, 0.25, 0.5625, 0.25, 0.5938, 0.25, 0.625, 0.25, 0.625, 0.375, 0.5938, 0.375, 0.5938, 0.375, 0.5938, 0.375, 0.5938, 0.4062, 0.5938, 0.4062, 0.625, 0.4062, 0.625, 0.4375, 0.625, 0.4375, 0.625, 0.5, 0.5938, 0.5, 0.5625, 0.5, 0.5312, 0.5, 0.5, 0.5, 0.4688, 0.5, 0.4375, 0.5, 0.4062, 0.5, 0.375, 0.5, 0.375, 0.4688, 0.4062, 0.4688, 0.4375, 0.4688, 0.4688, 0.4688, 0.5, 0.4688, 0.5312, 0.4688, 0.5625, 0.4688, 0.5938, 0.4688, 0.5625, 0.4688, 0.5312, 0.4688, 0.5, 0.4688, 0.4688, 0.4688, 0.4375, 0.4688, 0.4062, 0.4688, 0.375, 0.4688, 0.6875, 0.75, 0.6875, 0.75, 0.6875, 0.5, 0.6875, 0.5, 0.6875, 0.5, 0.6875, 0.75, 0.75, 0.75, 0.75, 0.75, 0.75, 0.75, 0.625, 0.375, 0.5938, 0.375, 0.5938, 0.375, 0.5938, 0.375, 0.5938, 0.375, 0.75, 0.5, 0.625, 0.4375, 0.625, 0.4062, 0.625, 0.4062, 0.625, 0.4375, 0.375, 0.25, 0.625, 0.25, 0.625, 0.5, 0.375, 0.5, 0.375, 0.3125, 0.375, 0.3125, 0.5938, 0.375, 0.625, 0.375, 0.625, 0.4062, 0.5938, 0.4062, 0.5938, 0.4062, 0.5938, 0.375, 0.5938, 0.375, 0.5938, 0.4062, 0.375, 0.5, 0.625, 0.5, 0.625, 0.75, 0.375, 0.75, 0.75, 0.6875, 0.75, 0.75, 0.7188, 0.75, 0.7188, 0.6875, 0.75, 0.1875, 0.75, 0.25, 0.7188, 0.25, 0.7188, 0.1875, 0.75, 0.625, 0.75, 0.6875, 0.7188, 0.6875, 0.7188, 0.625, 0.75, 0.125, 0.75, 0.1875, 0.7188, 0.1875, 0.7188, 0.125, 0.75, 0.5625, 0.75, 0.625, 0.7188, 0.625, 0.7188, 0.5625, 0.75, 0.0625, 0.75, 0.125, 0.7188, 0.125, 0.7187, 0.0625, 0.75, 0.5, 0.75, 0.5625, 0.7188, 0.5625, 0.7188, 0.5, 0.7812, 0.0625, 0.75, 0.0625, 0.7969, 0.0, 0.8125, 0.0625, 0.7031, 0.0, 0.6875, 0.0625, 0.7187, 0.0625, 0.75, 0.0625, 0.75, 0.4375, 0.75, 0.5, 0.7188, 0.5, 0.7188, 0.4375, 0.75, 0.875, 0.75, 0.9375, 0.7187, 0.9375, 0.7188, 0.875, 0.75, 0.375, 0.75, 0.4375, 0.7188, 0.4375, 0.7188, 0.375, 0.75, 0.8125, 0.75, 0.875, 0.7188, 0.875, 0.7188, 0.8125, 0.75, 0.3125, 0.75, 0.375, 0.7188, 0.375, 0.7188, 0.3125, 0.75, 0.75, 0.75, 0.8125, 0.7188, 0.8125, 0.7188, 0.75, 0.75, 0.25, 0.75, 0.3125, 0.7188, 0.3125, 0.7188, 0.25, 0.7188, 0.75, 0.7188, 0.8125, 0.6875, 0.8125, 0.6875, 0.75, 0.7188, 0.25, 0.7188, 0.3125, 0.6875, 0.3125, 0.6875, 0.25, 0.7188, 0.6875, 0.7188, 0.75, 0.6875, 0.75, 0.6875, 0.6875, 0.7188, 0.1875, 0.7188, 0.25, 0.6875, 0.25, 0.6875, 0.1875, 0.7188, 0.625, 0.7188, 0.6875, 0.6875, 0.6875, 0.6875, 0.625, 0.7188, 0.125, 0.7188, 0.1875, 0.6875, 0.1875, 0.6875, 0.125, 0.7188, 0.5625, 0.7188, 0.625, 0.6875, 0.625, 0.6875, 0.5625, 0.7187, 0.0625, 0.7188, 0.125, 0.6875, 0.125, 0.6875, 0.0625, 0.7188, 0.5, 0.7188, 0.5625, 0.6875, 0.5625, 0.6875, 0.5, 0.7188, 0.4375, 0.7188, 0.5, 0.6875, 0.5, 0.6875, 0.4375, 0.7188, 0.875, 0.7187, 0.9375, 0.6875, 0.9375, 0.6875, 0.875, 0.7188, 0.375, 0.7188, 0.4375, 0.6875, 0.4375, 0.6875, 0.375, 0.7188, 0.8125, 0.7188, 0.875, 0.6875, 0.875, 0.6875, 0.8125, 0.7188, 0.3125, 0.7188, 0.375, 0.6875, 0.375, 0.6875, 0.3125, 0.6875, 0.4375, 0.6562, 0.4375, 0.6562, 0.5625, 0.6875, 0.5625, 0.6875, 0.5, 0.8281, 1.0, 0.8125, 0.9375, 0.8438, 0.9375, 0.875, 0.9375, 0.6406, 0.0, 0.625, 0.0625, 0.6562, 0.0625, 0.6875, 0.0625, 0.6875, 0.875, 0.6875, 0.9375, 0.6562, 0.9375, 0.6562, 0.875, 0.6875, 0.375, 0.6875, 0.4375, 0.6562, 0.4375, 0.6562, 0.375, 0.6875, 0.8125, 0.6875, 0.875, 0.6562, 0.875, 0.6562, 0.8125, 0.6875, 0.3125, 0.6875, 0.375, 0.6562, 0.375, 0.6562, 0.3125, 0.6875, 0.75, 0.6875, 0.8125, 0.6562, 0.8125, 0.6562, 0.75, 0.6875, 0.25, 0.6875, 0.3125, 0.6562, 0.3125, 0.6562, 0.25, 0.6875, 0.6875, 0.6875, 0.75, 0.6562, 0.75, 0.6562, 0.6875, 0.6875, 0.1875, 0.6875, 0.25, 0.6562, 0.25, 0.6562, 0.1875, 0.6875, 0.625, 0.6875, 0.6875, 0.6562, 0.6875, 0.6562, 0.625, 0.6875, 0.125, 0.6875, 0.1875, 0.6562, 0.1875, 0.6562, 0.125, 0.6875, 0.5625, 0.6875, 0.625, 0.6562, 0.625, 0.6562, 0.5625, 0.6875, 0.0625, 0.6875, 0.125, 0.6562, 0.125, 0.6562, 0.0625, 0.6562, 0.25, 0.6562, 0.3125, 0.625, 0.3125, 0.625, 0.25, 0.6562, 0.6875, 0.6562, 0.75, 0.625, 0.75, 0.625, 0.6875, 0.6562, 0.1875, 0.6562, 0.25, 0.625, 0.25, 0.625, 0.1875, 0.6562, 0.625, 0.6562, 0.6875, 0.625, 0.6875, 0.625, 0.625, 0.6562, 0.125, 0.6562, 0.1875, 0.625, 0.1875, 0.625, 0.125, 0.6562, 0.5625, 0.6562, 0.625, 0.625, 0.625, 0.625, 0.5625, 0.6562, 0.0625, 0.6562, 0.125, 0.625, 0.125, 0.625, 0.0625, 0.6562, 0.4375, 0.625, 0.4375, 0.625, 0.5625, 0.6562, 0.5625, 0.6562, 0.875, 0.6562, 0.9375, 0.625, 0.9375, 0.625, 0.875, 0.6562, 0.375, 0.6562, 0.4375, 0.625, 0.4375, 0.625, 0.375, 0.6562, 0.8125, 0.6562, 0.875, 0.625, 0.875, 0.625, 0.8125, 0.6562, 0.3125, 0.6562, 0.375, 0.625, 0.375, 0.625, 0.3125, 0.6562, 0.75, 0.6562, 0.8125, 0.625, 0.8125, 0.625, 0.75, 0.5937, 0.5625, 0.625, 0.5625, 0.625, 0.4375, 0.5937, 0.4375, 0.625, 0.875, 0.625, 0.9375, 0.5937, 0.9375, 0.5937, 0.875, 0.625, 0.5625, 0.625, 0.625, 0.625, 0.6875, 0.5937, 0.6875, 0.5937, 0.5625, 0.625, 0.8125, 0.625, 0.875, 0.5937, 0.875, 0.5937, 0.8125, 0.625, 0.75, 0.625, 0.8125, 0.5937, 0.8125, 0.5937, 0.75, 0.625, 0.25, 0.625, 0.3125, 0.5937, 0.3125, 0.5937, 0.25, 0.625, 0.6875, 0.625, 0.75, 0.5937, 0.75, 0.5937, 0.6875, 0.625, 0.1875, 0.625, 0.25, 0.5937, 0.25, 0.5937, 0.1875, 0.625, 0.3125, 0.5937, 0.3125, 0.5937, 0.4375, 0.625, 0.4375, 0.625, 0.375, 0.625, 0.125, 0.625, 0.1875, 0.5937, 0.1875, 0.5937, 0.125, 0.625, 0.0625, 0.625, 0.125, 0.5937, 0.125, 0.5937, 0.0625, 0.5937, 0.6875, 0.5937, 0.75, 0.5625, 0.75, 0.5625, 0.6875, 0.5937, 0.1875, 0.5937, 0.25, 0.5625, 0.25, 0.5625, 0.1875, 0.5937, 0.3125, 0.5937, 0.4375, 0.5625, 0.4375, 0.5625, 0.3125, 0.5937, 0.125, 0.5937, 0.1875, 0.5625, 0.1875, 0.5625, 0.125, 0.5937, 0.0625, 0.5937, 0.125, 0.5625, 0.125, 0.5625, 0.0625, 0.5937, 0.4375, 0.5625, 0.4375, 0.5625, 0.5625, 0.5937, 0.5625, 0.5937, 0.875, 0.5937, 0.9375, 0.5625, 0.9375, 0.5625, 0.875, 0.5937, 0.5625, 0.5625, 0.5625, 0.5625, 0.6875, 0.5937, 0.6875, 0.5937, 0.8125, 0.5937, 0.875, 0.5625, 0.875, 0.5625, 0.8125, 0.5937, 0.75, 0.5937, 0.8125, 0.5625, 0.8125, 0.5625, 0.75, 0.5937, 0.25, 0.5937, 0.3125, 0.5625, 0.3125, 0.5625, 0.25, 0.5312, 0.5625, 0.5625, 0.5625, 0.5625, 0.4375, 0.5312, 0.4375, 0.5625, 0.875, 0.5625, 0.9375, 0.5312, 0.9375, 0.5312, 0.875, 0.5625, 0.5625, 0.5625, 0.6875, 0.5312, 0.6875, 0.5312, 0.5625, 0.5625, 0.8125, 0.5625, 0.875, 0.5312, 0.875, 0.5312, 0.8125, 0.5625, 0.75, 0.5625, 0.8125, 0.5312, 0.8125, 0.5312, 0.75, 0.5625, 0.25, 0.5625, 0.3125, 0.5312, 0.3125, 0.5312, 0.25, 0.5625, 0.6875, 0.5625, 0.75, 0.5312, 0.75, 0.5312, 0.6875, 0.5625, 0.1875, 0.5625, 0.25, 0.5312, 0.25, 0.5312, 0.1875, 0.5625, 0.3125, 0.5312, 0.3125, 0.5312, 0.4375, 0.5625, 0.4375, 0.5625, 0.125, 0.5625, 0.1875, 0.5312, 0.1875, 0.5312, 0.125, 0.5625, 0.0625, 0.5625, 0.125, 0.5312, 0.125, 0.5312, 0.0625, 0.625, 0.3125, 0.625, 0.375, 0.625, 0.4375, 0.5937, 0.4375, 0.5937, 0.3125, 0.5312, 0.1875, 0.5312, 0.25, 0.5, 0.25, 0.5, 0.1875, 0.5312, 0.5625, 0.5, 0.5625, 0.5, 0.6875, 0.5312, 0.6875, 0.5312, 0.125, 0.5312, 0.1875, 0.5, 0.1875, 0.5, 0.125, 0.5312, 0.0625, 0.5312, 0.125, 0.5, 0.125, 0.5, 0.0625, 0.5312, 0.4375, 0.5, 0.4375, 0.5, 0.5625, 0.5312, 0.5625, 0.5312, 0.875, 0.5312, 0.9375, 0.5, 0.9375, 0.5, 0.875, 0.5312, 0.3125, 0.5, 0.3125, 0.5, 0.4375, 0.5312, 0.4375, 0.5312, 0.8125, 0.5312, 0.875, 0.5, 0.875, 0.5, 0.8125, 0.5312, 0.75, 0.5312, 0.8125, 0.5, 0.8125, 0.5, 0.75, 0.5312, 0.25, 0.5312, 0.3125, 0.5, 0.3125, 0.5, 0.25, 0.5312, 0.6875, 0.5312, 0.75, 0.5, 0.75, 0.5, 0.6875, 0.9688, 0.6875, 1.0, 0.6875, 1.0, 0.5625, 0.9688, 0.5625, 1.0, 0.0625, 1.0, 0.125, 0.9688, 0.125, 0.9688, 0.0625, 1.0, 0.4375, 0.9688, 0.4375, 0.9688, 0.5625, 1.0, 0.5625, 0.8906, 0.0, 0.875, 0.0625, 0.9063, 0.0625, 0.9375, 0.0625, 0.9688, 0.0625, 1.0, 0.0625, 0.5937, 0.9375, 0.5625, 0.9375, 0.5312, 0.9375, 0.5, 0.9375, 0.6094, 1.0, 0.625, 0.9375, 1.0, 0.875, 1.0, 0.9375, 0.9688, 0.9375, 0.9688, 0.875, 1.0, 0.6875, 0.9688, 0.6875, 0.9688, 0.5625, 1.0, 0.5625, 1.0, 0.8125, 1.0, 0.875, 0.9688, 0.875, 0.9688, 0.8125, 1.0, 0.75, 1.0, 0.8125, 0.9688, 0.8125, 0.9688, 0.75, 1.0, 0.25, 1.0, 0.3125, 0.9688, 0.3125, 0.9688, 0.25, 1.0, 0.6875, 1.0, 0.75, 0.9688, 0.75, 0.9688, 0.6875, 1.0, 0.1875, 1.0, 0.25, 0.9688, 0.25, 0.9688, 0.1875, 1.0, 0.125, 1.0, 0.1875, 0.9688, 0.1875, 0.9688, 0.125, 0.9688, 0.5625, 0.9688, 0.6875, 0.9375, 0.6875, 0.9375, 0.5625, 0.9688, 0.75, 0.9688, 0.8125, 0.9375, 0.8125, 0.9375, 0.75, 0.9688, 0.25, 0.9688, 0.3125, 0.9375, 0.3125, 0.9375, 0.25, 0.9688, 0.6875, 0.9688, 0.75, 0.9375, 0.75, 0.9375, 0.6875, 0.9688, 0.1875, 0.9688, 0.25, 0.9375, 0.25, 0.9375, 0.1875, 0.9375, 0.4375, 0.9688, 0.4375, 0.9688, 0.3125, 0.9375, 0.3125, 0.9688, 0.125, 0.9688, 0.1875, 0.9375, 0.1875, 0.9375, 0.125, 0.9688, 0.0625, 0.9688, 0.125, 0.9375, 0.125, 0.9375, 0.0625, 0.9688, 0.4375, 0.9375, 0.4375, 0.9375, 0.5625, 0.9688, 0.5625, 0.9688, 0.875, 0.9688, 0.9375, 0.9375, 0.9375, 0.9375, 0.875, 0.9688, 0.8125, 0.9688, 0.875, 0.9375, 0.875, 0.9375, 0.8125, 0.9375, 0.0625, 0.9375, 0.125, 0.9063, 0.125, 0.9063, 0.0625, 0.9375, 0.4375, 0.9062, 0.4375, 0.9062, 0.5625, 0.9375, 0.5625, 0.9375, 0.875, 0.9375, 0.9375, 0.9063, 0.9375, 0.9063, 0.875, 0.9375, 0.3125, 0.9062, 0.3125, 0.9062, 0.4375, 0.9375, 0.4375, 0.9375, 0.8125, 0.9375, 0.875, 0.9063, 0.875, 0.9062, 0.8125, 0.9375, 0.75, 0.9375, 0.8125, 0.9062, 0.8125, 0.9062, 0.75, 0.9375, 0.25, 0.9375, 0.3125, 0.9062, 0.3125, 0.9062, 0.25, 0.9375, 0.6875, 0.9375, 0.75, 0.9062, 0.75, 0.9062, 0.6875, 0.9375, 0.1875, 0.9375, 0.25, 0.9062, 0.25, 0.9062, 0.1875, 0.9375, 0.5625, 0.9062, 0.5625, 0.9062, 0.6875, 0.9375, 0.6875, 0.9375, 0.125, 0.9375, 0.1875, 0.9062, 0.1875, 0.9063, 0.125, 0.9062, 0.25, 0.9062, 0.3125, 0.875, 0.3125, 0.875, 0.25, 0.9062, 0.6875, 0.9062, 0.75, 0.875, 0.75, 0.875, 0.6875, 0.9062, 0.1875, 0.9062, 0.25, 0.875, 0.25, 0.875, 0.1875, 0.9062, 0.3125, 0.9062, 0.4375, 0.875, 0.4375, 0.875, 0.375, 0.875, 0.3125, 0.9063, 0.125, 0.9062, 0.1875, 0.875, 0.1875, 0.875, 0.125, 0.9063, 0.0625, 0.9063, 0.125, 0.875, 0.125, 0.875, 0.0625, 0.625, 0.5625, 0.5937, 0.5625, 0.5937, 0.4375, 0.625, 0.4375, 0.9063, 0.875, 0.9063, 0.9375, 0.875, 0.9375, 0.875, 0.875, 0.9062, 0.5625, 0.875, 0.5625, 0.875, 0.625, 0.875, 0.6875, 0.9062, 0.6875, 0.9062, 0.8125, 0.9063, 0.875, 0.875, 0.875, 0.875, 0.8125, 0.9062, 0.75, 0.9062, 0.8125, 0.875, 0.8125, 0.875, 0.75, 0.7656, 1.0, 0.75, 0.9375, 0.7812, 0.9375, 0.8125, 0.9375, 0.8281, 0.0, 0.8125, 0.0625, 0.8438, 0.0625, 0.875, 0.0625, 0.8438, 0.5625, 0.875, 0.5625, 0.875, 0.4375, 0.8438, 0.4375, 0.875, 0.875, 0.875, 0.9375, 0.8438, 0.9375, 0.8438, 0.875, 0.875, 0.375, 0.875, 0.4375, 0.8438, 0.4375, 0.8438, 0.375, 0.875, 0.8125, 0.875, 0.875, 0.8438, 0.875, 0.8438, 0.8125, 0.875, 0.3125, 0.875, 0.375, 0.8438, 0.375, 0.8438, 0.3125, 0.875, 0.75, 0.875, 0.8125, 0.8438, 0.8125, 0.8438, 0.75, 0.875, 0.25, 0.875, 0.3125, 0.8438, 0.3125, 0.8438, 0.25, 0.875, 0.6875, 0.875, 0.75, 0.8438, 0.75, 0.8438, 0.6875, 0.875, 0.1875, 0.875, 0.25, 0.8438, 0.25, 0.8438, 0.1875, 0.875, 0.625, 0.875, 0.6875, 0.8438, 0.6875, 0.8438, 0.625, 0.875, 0.125, 0.875, 0.1875, 0.8438, 0.1875, 0.8438, 0.125, 0.875, 0.5625, 0.875, 0.625, 0.8438, 0.625, 0.8438, 0.5625, 0.875, 0.0625, 0.875, 0.125, 0.8438, 0.125, 0.8438, 0.0625, 0.8438, 0.6875, 0.8438, 0.75, 0.8125, 0.75, 0.8125, 0.6875, 0.8438, 0.1875, 0.8438, 0.25, 0.8125, 0.25, 0.8125, 0.1875, 0.8438, 0.625, 0.8438, 0.6875, 0.8125, 0.6875, 0.8125, 0.625, 0.8438, 0.125, 0.8438, 0.1875, 0.8125, 0.1875, 0.8125, 0.125, 0.8438, 0.5625, 0.8438, 0.625, 0.8125, 0.625, 0.8125, 0.5625, 0.8438, 0.0625, 0.8438, 0.125, 0.8125, 0.125, 0.8125, 0.0625, 0.8438, 0.875, 0.8438, 0.9375, 0.8125, 0.9375, 0.8125, 0.875, 0.8438, 0.375, 0.8438, 0.4375, 0.8125, 0.4375, 0.8125, 0.375, 0.8438, 0.8125, 0.8438, 0.875, 0.8125, 0.875, 0.8125, 0.8125, 0.8438, 0.3125, 0.8438, 0.375, 0.8125, 0.375, 0.8125, 0.3125, 0.8438, 0.75, 0.8438, 0.8125, 0.8125, 0.8125, 0.8125, 0.75, 0.8438, 0.25, 0.8438, 0.3125, 0.8125, 0.3125, 0.8125, 0.25, 0.8125, 0.4375, 0.8125, 0.5, 0.7812, 0.5, 0.7812, 0.4375, 0.8125, 0.875, 0.8125, 0.9375, 0.7812, 0.9375, 0.7812, 0.875, 0.8125, 0.375, 0.8125, 0.4375, 0.7812, 0.4375, 0.7812, 0.375, 0.8125, 0.8125, 0.8125, 0.875, 0.7812, 0.875, 0.7812, 0.8125, 0.8125, 0.3125, 0.8125, 0.375, 0.7812, 0.375, 0.7812, 0.3125, 0.8125, 0.75, 0.8125, 0.8125, 0.7812, 0.8125, 0.7812, 0.75, 0.8125, 0.25, 0.8125, 0.3125, 0.7812, 0.3125, 0.7812, 0.25, 0.8125, 0.6875, 0.8125, 0.75, 0.7812, 0.75, 0.7812, 0.6875, 0.8125, 0.1875, 0.8125, 0.25, 0.7812, 0.25, 0.7812, 0.1875, 0.8125, 0.625, 0.8125, 0.6875, 0.7812, 0.6875, 0.7812, 0.625, 0.8125, 0.125, 0.8125, 0.1875, 0.7812, 0.1875, 0.7812, 0.125, 0.8125, 0.5625, 0.8125, 0.625, 0.7812, 0.625, 0.7812, 0.5625, 0.8125, 0.0625, 0.8125, 0.125, 0.7812, 0.125, 0.7812, 0.0625, 0.8125, 0.5, 0.8125, 0.5625, 0.7812, 0.5625, 0.7812, 0.5, 0.7812, 0.9375, 0.75, 0.9375, 0.7969, 1.0, 0.8125, 0.9375, 0.7187, 0.9375, 0.6875, 0.9375, 0.7344, 1.0, 0.75, 0.9375, 0.7812, 0.1875, 0.7812, 0.25, 0.75, 0.25, 0.75, 0.1875, 0.7812, 0.625, 0.7812, 0.6875, 0.75, 0.6875, 0.75, 0.625, 0.7812, 0.125, 0.7812, 0.1875, 0.75, 0.1875, 0.75, 0.125, 0.7812, 0.5625, 0.7812, 0.625, 0.75, 0.625, 0.75, 0.5625, 0.7812, 0.0625, 0.7812, 0.125, 0.75, 0.125, 0.75, 0.0625, 0.7812, 0.5, 0.7812, 0.5625, 0.75, 0.5625, 0.75, 0.5, 0.7812, 0.4375, 0.7812, 0.5, 0.75, 0.5, 0.75, 0.4375, 0.7812, 0.875, 0.7812, 0.9375, 0.75, 0.9375, 0.75, 0.875, 0.7812, 0.375, 0.7812, 0.4375, 0.75, 0.4375, 0.75, 0.375, 0.7812, 0.8125, 0.7812, 0.875, 0.75, 0.875, 0.75, 0.8125, 0.7812, 0.3125, 0.7812, 0.375, 0.75, 0.375, 0.75, 0.3125, 0.7812, 0.75, 0.7812, 0.8125, 0.75, 0.8125, 0.75, 0.75, 0.7812, 0.25, 0.7812, 0.3125, 0.75, 0.3125, 0.75, 0.25, 0.7812, 0.6875, 0.7812, 0.75, 0.75, 0.75, 0.75, 0.6875, 0.25, 0.49, 0.25, 0.25, 0.2968, 0.4854, 0.2968, 0.4854, 0.25, 0.25, 0.3418, 0.4717, 0.3418, 0.4717, 0.25, 0.25, 0.3833, 0.4496, 0.3833, 0.4496, 0.25, 0.25, 0.4197, 0.4197, 0.4197, 0.4197, 0.25, 0.25, 0.4496, 0.3833, 0.4496, 0.3833, 0.25, 0.25, 0.4717, 0.3418, 0.4717, 0.3418, 0.25, 0.25, 0.4854, 0.2968, 0.4854, 0.2968, 0.25, 0.25, 0.49, 0.25, 0.01, 0.25, 0.25, 0.25, 0.01461, 0.2968, 0.01461, 0.2968, 0.25, 0.25, 0.02827, 0.3418, 0.02827, 0.3418, 0.25, 0.25, 0.05045, 0.3833, 0.05045, 0.3833, 0.25, 0.25, 0.08029, 0.4197, 0.08029, 0.4197, 0.25, 0.25, 0.1167, 0.4496, 0.1167, 0.4496, 0.25, 0.25, 0.1582, 0.4717, 0.1582, 0.4717, 0.25, 0.25, 0.2032, 0.4854, 0.2032, 0.4854, 0.25, 0.25, 0.25, 0.49, 0.375, 0.25, 0.625, 0.25, 0.625, 0.5, 0.375, 0.5, 0.375, 0.9375, 0.375, 0.9375, 0.375, 1.0, 0.625, 1.0, 0.625, 0.75, 0.375, 0.75, 0.875, 0.75, 0.875, 0.5, 0.625, 0.5, 0.625, 0.75, 0.625, 0.25, 0.375, 0.25, 0.375, 0.3125, 0.375, 0.3125, 0.375, 0.5, 0.625, 0.5, 0.1875, 0.75, 0.1875, 0.75, 0.1875, 0.5, 0.1875, 0.5, 0.375, 0.9375, 0.375, 0.9375, 0.375, 1.0, 0.625, 1.0, 0.625, 0.75, 0.375, 0.75, 0.375, 0.25, 0.375, 0.0, 0.625, 0.0, 0.625, 0.25, 0.375, 0.25, 0.625, 0.25, 0.625, 0.0, 0.375, 0.0, 0.1875, 0.5, 0.1875, 0.5, 0.1875, 0.75, 0.1875, 0.75, 0.5625, 0.4688, 0.5625, 0.4688, 0.5938, 0.4688, 0.875, 0.5, 0.875, 0.5, 0.875, 0.5312, 0.875, 0.5312, 0.4688, 0.5, 0.4688, 0.5, 0.4375, 0.5, 0.4375, 0.5, 0.625, 0.0, 0.375, 0.0, 0.375, 0.0625, 0.375, 0.125, 0.375, 0.1875, 0.375, 0.1875, 0.375, 0.25, 0.4062, 0.25, 0.4375, 0.25, 0.4688, 0.25, 0.5, 0.25, 0.5312, 0.25, 0.5625, 0.25, 0.5938, 0.25, 0.625, 0.25, 0.625, 0.2188, 0.375, 0.75, 0.3438, 0.75, 0.3438, 0.5, 0.375, 0.5, 0.625, 0.0, 0.625, 0.2188, 0.625, 0.25, 0.5938, 0.25, 0.5625, 0.25, 0.5312, 0.25, 0.5, 0.25, 0.4688, 0.25, 0.4375, 0.25, 0.4062, 0.25, 0.375, 0.25, 0.375, 0.1875, 0.375, 0.1875, 0.375, 0.125, 0.375, 0.0625, 0.375, 0.0, 0.4062, 0.1875, 0.375, 0.1875, 0.375, 0.1875, 0.5312, 0.2812, 0.5, 0.2812, 0.5, 0.2812, 0.1562, 0.5, 0.1562, 0.5625, 0.1562, 0.5625, 0.1562, 0.5, 0.5625, 0.5, 0.5625, 0.5, 0.5312, 0.5, 0.5312, 0.5, 0.125, 0.5, 0.1875, 0.5, 0.1875, 0.75, 0.125, 0.75, 0.1562, 0.75, 0.3438, 0.75, 0.3438, 0.5, 0.1562, 0.5, 0.1562, 0.5625, 0.125, 0.5625, 0.125, 0.625, 0.125, 0.6875, 0.1562, 0.6875, 0.7188, 0.5, 0.75, 0.5, 0.75, 0.75, 0.6875, 0.75, 0.6875, 0.5, 0.125, 0.6875, 0.1562, 0.6875, 0.1562, 0.75, 0.125, 0.75, 0.1562, 0.75, 0.1562, 0.75, 0.125, 0.75, 0.125, 0.75, 0.4375, 0.25, 0.4375, 0.25, 0.4375, 0.2188, 0.4375, 0.2188, 0.4375, 0.25, 0.4375, 0.25, 0.4688, 0.25, 0.4688, 0.25, 0.125, 0.5, 0.1562, 0.5, 0.1562, 0.5625, 0.125, 0.5625, 0.375, 0.9688, 0.375, 1.0, 0.625, 1.0, 0.625, 0.875, 0.625, 0.875, 0.625, 0.8125, 0.625, 0.8125, 0.625, 0.75, 0.375, 0.75, 0.375, 0.7812, 0.375, 0.7812, 0.5625, 0.375, 0.5938, 0.375, 0.5938, 0.375, 0.5938, 0.375, 0.5938, 0.375, 0.5625, 0.375, 0.5625, 0.375, 0.5625, 0.375, 0.625, 0.5, 0.5938, 0.5, 0.5625, 0.5, 0.5312, 0.5, 0.5, 0.5, 0.4688, 0.5, 0.4375, 0.5, 0.4062, 0.5, 0.375, 0.5, 0.375, 0.75, 0.625, 0.75, 0.5312, 0.25, 0.5312, 0.25, 0.5625, 0.25, 0.5625, 0.25, 0.1562, 0.6875, 0.1562, 0.6875, 0.125, 0.6875, 0.125, 0.6875, 0.5938, 0.25, 0.5938, 0.25, 0.625, 0.25, 0.625, 0.25, 0.1562, 0.5625, 0.1562, 0.5625, 0.125, 0.5625, 0.125, 0.5625, 0.5312, 0.5, 0.5312, 0.5, 0.5, 0.5, 0.5, 0.5, 0.5, 0.2188, 0.5, 0.2188, 0.5, 0.25, 0.5, 0.25, 0.8906, 1.0, 0.875, 0.9375, 0.9063, 0.9375, 0.9375, 0.9375, 0.9688, 0.9375, 1.0, 0.9375, 0.4062, 0.25, 0.375, 0.25, 0.4062, 0.25, 0.125, 0.625, 0.125, 0.625, 0.1562, 0.625, 0.1562, 0.625, 0.5625, 0.25, 0.5625, 0.25, 0.5625, 0.2188, 0.5625, 0.2188, 0.4062, 0.5, 0.4062, 0.5, 0.375, 0.5, 0.4688, 0.25, 0.4688, 0.25, 0.5, 0.25, 0.5, 0.25, 0.375, 0.4688, 0.375, 0.4688, 0.4062, 0.4688, 0.4062, 0.4688, 0.4062, 0.4688, 0.4062, 0.4688, 0.4375, 0.4688, 0.4375, 0.4688, 0.5, 0.5, 0.5, 0.5, 0.4688, 0.5, 0.4688, 0.5, 0.5625, 0.25, 0.5625, 0.25, 0.5938, 0.25, 0.5938, 0.25, 0.4688, 0.2812, 0.4688, 0.2812, 0.4375, 0.2812, 0.4375, 0.2812, 0.4062, 0.25, 0.4062, 0.25, 0.4375, 0.25, 0.4375, 0.25, 0.5, 0.2812, 0.5, 0.2812, 0.4688, 0.2812, 0.4688, 0.2812, 0.1562, 0.5, 0.1562, 0.5, 0.1562, 0.5625, 0.1562, 0.5625, 0.4375, 0.4688, 0.4375, 0.4688, 0.4688, 0.4688, 0.4688, 0.4688, 0.375, 0.5, 0.625, 0.5, 0.625, 0.25, 0.375, 0.25, 0.375, 0.3125, 0.375, 0.3125, 0.5, 0.4688, 0.5, 0.4688, 0.5312, 0.4688, 0.5312, 0.4688, 0.5938, 0.5, 0.5625, 0.5, 0.5625, 0.5, 0.4688, 0.4688, 0.4688, 0.4688, 0.5, 0.4688, 0.5, 0.4688, 0.5312, 0.4688, 0.5312, 0.4688, 0.5625, 0.4688, 0.5625, 0.4688, 0.4375, 0.5, 0.4375, 0.5, 0.4062, 0.5, 0.4062, 0.5, 0.5, 0.25, 0.5, 0.25, 0.5312, 0.25, 0.5312, 0.25, 0.4062, 0.2812, 0.4062, 0.2812, 0.375, 0.2812, 0.375, 0.2812, 0.4375, 0.2812, 0.4375, 0.2812, 0.4062, 0.2812, 0.4062, 0.2812, 0.4375, 0.4688, 0.4688, 0.4688, 0.5, 0.4688, 0.5312, 0.4688, 0.5625, 0.4688, 0.5938, 0.4688, 0.5625, 0.4688, 0.5312, 0.4688, 0.5, 0.4688, 0.4688, 0.4688, 0.4375, 0.4688, 0.4062, 0.4688, 0.375, 0.4688, 0.375, 0.5, 0.4062, 0.5, 0.4375, 0.5, 0.4688, 0.5, 0.5, 0.5, 0.5312, 0.5, 0.5625, 0.5, 0.5938, 0.5, 0.625, 0.5, 0.625, 0.4375, 0.625, 0.4375, 0.625, 0.4062, 0.5938, 0.4062, 0.5938, 0.4062, 0.5938, 0.375, 0.5938, 0.375, 0.5938, 0.375, 0.625, 0.375, 0.625, 0.25, 0.5938, 0.25, 0.5625, 0.25, 0.5312, 0.25, 0.5312, 0.25, 0.5, 0.25, 0.4688, 0.25, 0.4375, 0.25, 0.4062, 0.25, 0.375, 0.25, 0.375, 0.2812, 0.4062, 0.2812, 0.4375, 0.2812, 0.4688, 0.2812, 0.5, 0.2812, 0.5312, 0.2812, 0.5, 0.2812, 0.4688, 0.2812, 0.4375, 0.2812, 0.4062, 0.2812, 0.375, 0.2812, 0.375, 0.4688, 0.4062, 0.4688, 0.5625, 0.375, 0.5625, 0.375, 0.5625, 0.375, 0.5625, 0.375, 0.5938, 0.375, 0.5938, 0.375, 0.5938, 0.375, 0.5938, 0.375, 0.5938, 0.4062, 0.5938, 0.4062, 0.5938, 0.4062, 0.625, 0.4062, 0.625, 0.4062, 0.3438, 0.5, 0.3438, 0.5, 0.3438, 0.75, 0.3438, 0.75, 0.625, 0.4375, 0.625, 0.4375, 0.625, 0.4062, 0.625, 0.4062, 0.5938, 0.4062, 0.625, 0.4062, 0.625, 0.4062, 0.5938, 0.4062, 0.5938, 0.4062, 0.3438, 0.75, 0.375, 0.75, 0.375, 0.5, 0.3438, 0.5, 0.75, 0.75, 0.75, 0.75, 0.75, 0.75, 0.625, 0.375, 0.5938, 0.375, 0.5938, 0.375, 0.5938, 0.375, 0.5938, 0.375, 0.75, 0.5, 0.6875, 0.75, 0.6875, 0.5, 0.6875, 0.5, 0.6875, 0.5, 0.6875, 0.75, 0.6875, 0.75, 0.6875, 0.75, 0.75, 0.75, 0.75, 0.5, 0.7188, 0.5, 0.6875, 0.5, 0.5938, 0.375, 0.5938, 0.4062, 0.625, 0.4062, 0.625, 0.375, 0.125, 0.625, 0.125, 0.5625, 0.1562, 0.5625, 0.1562, 0.5, 0.3438, 0.5, 0.3438, 0.75, 0.1562, 0.75, 0.1562, 0.6875, 0.125, 0.6875, 0.1875, 0.5, 0.1875, 0.75, 0.125, 0.75, 0.125, 0.5, 0.5938, 0.4062, 0.5938, 0.4062, 0.5938, 0.375, 0.5938, 0.375, 0.75, 0.6875, 0.7188, 0.6875, 0.7188, 0.75, 0.75, 0.75, 0.75, 0.1875, 0.7188, 0.1875, 0.7188, 0.25, 0.75, 0.25, 0.75, 0.625, 0.7188, 0.625, 0.7188, 0.6875, 0.75, 0.6875, 0.75, 0.125, 0.7188, 0.125, 0.7188, 0.1875, 0.75, 0.1875, 0.75, 0.5625, 0.7188, 0.5625, 0.7188, 0.625, 0.75, 0.625, 0.75, 0.0625, 0.7187, 0.0625, 0.7188, 0.125, 0.75, 0.125, 0.75, 0.5, 0.7188, 0.5, 0.7188, 0.5625, 0.75, 0.5625, 0.7187, 0.0625, 0.6875, 0.0625, 0.7344, 0.0, 0.75, 0.0625, 0.5312, 0.4375, 0.5312, 0.5625, 0.5, 0.5625, 0.5, 0.4375, 0.75, 0.4375, 0.7188, 0.4375, 0.7188, 0.5, 0.75, 0.5, 0.75, 0.875, 0.7188, 0.875, 0.7187, 0.9375, 0.75, 0.9375, 0.75, 0.375, 0.7188, 0.375, 0.7188, 0.4375, 0.75, 0.4375, 0.75, 0.8125, 0.7188, 0.8125, 0.7188, 0.875, 0.75, 0.875, 0.75, 0.3125, 0.7188, 0.3125, 0.7188, 0.375, 0.75, 0.375, 0.75, 0.75, 0.7188, 0.75, 0.7188, 0.8125, 0.75, 0.8125, 0.75, 0.25, 0.7188, 0.25, 0.7188, 0.3125, 0.75, 0.3125, 0.7188, 0.75, 0.6875, 0.75, 0.6875, 0.8125, 0.7188, 0.8125, 0.7188, 0.25, 0.6875, 0.25, 0.6875, 0.3125, 0.7188, 0.3125, 0.7188, 0.6875, 0.6875, 0.6875, 0.6875, 0.75, 0.7188, 0.75, 0.7188, 0.1875, 0.6875, 0.1875, 0.6875, 0.25, 0.7188, 0.25, 0.7188, 0.625, 0.6875, 0.625, 0.6875, 0.6875, 0.7188, 0.6875, 0.7188, 0.125, 0.6875, 0.125, 0.6875, 0.1875, 0.7188, 0.1875, 0.7188, 0.5625, 0.6875, 0.5625, 0.6875, 0.625, 0.7188, 0.625, 0.7187, 0.0625, 0.6875, 0.0625, 0.6875, 0.125, 0.7188, 0.125, 0.7188, 0.5, 0.6875, 0.5, 0.6875, 0.5625, 0.7188, 0.5625, 0.7188, 0.4375, 0.6875, 0.4375, 0.6875, 0.5, 0.7188, 0.5, 0.7188, 0.875, 0.6875, 0.875, 0.6875, 0.9375, 0.7187, 0.9375, 0.7188, 0.375, 0.6875, 0.375, 0.6875, 0.4375, 0.7188, 0.4375, 0.7188, 0.8125, 0.6875, 0.8125, 0.6875, 0.875, 0.7188, 0.875, 0.7188, 0.3125, 0.6875, 0.3125, 0.6875, 0.375, 0.7188, 0.375, 0.8438, 0.4375, 0.8125, 0.4375, 0.8125, 0.5, 0.8125, 0.5625, 0.8438, 0.5625, 0.6406, 1.0, 0.625, 0.9375, 0.6562, 0.9375, 0.6875, 0.9375, 0.6562, 0.9375, 0.625, 0.9375, 0.6719, 1.0, 0.6875, 0.9375, 0.6875, 0.875, 0.6562, 0.875, 0.6562, 0.9375, 0.6875, 0.9375, 0.6875, 0.375, 0.6562, 0.375, 0.6562, 0.4375, 0.6875, 0.4375, 0.6875, 0.8125, 0.6562, 0.8125, 0.6562, 0.875, 0.6875, 0.875, 0.6875, 0.3125, 0.6562, 0.3125, 0.6562, 0.375, 0.6875, 0.375, 0.6875, 0.75, 0.6562, 0.75, 0.6562, 0.8125, 0.6875, 0.8125, 0.6875, 0.25, 0.6562, 0.25, 0.6562, 0.3125, 0.6875, 0.3125, 0.6875, 0.6875, 0.6562, 0.6875, 0.6562, 0.75, 0.6875, 0.75, 0.6875, 0.1875, 0.6562, 0.1875, 0.6562, 0.25, 0.6875, 0.25, 0.6875, 0.625, 0.6562, 0.625, 0.6562, 0.6875, 0.6875, 0.6875, 0.6875, 0.125, 0.6562, 0.125, 0.6562, 0.1875, 0.6875, 0.1875, 0.6875, 0.5625, 0.6562, 0.5625, 0.6562, 0.625, 0.6875, 0.625, 0.6875, 0.0625, 0.6562, 0.0625, 0.6562, 0.125, 0.6875, 0.125, 0.6562, 0.25, 0.625, 0.25, 0.625, 0.3125, 0.6562, 0.3125, 0.6562, 0.6875, 0.625, 0.6875, 0.625, 0.75, 0.6562, 0.75, 0.6562, 0.1875, 0.625, 0.1875, 0.625, 0.25, 0.6562, 0.25, 0.6562, 0.625, 0.625, 0.625, 0.625, 0.6875, 0.6562, 0.6875, 0.6562, 0.125, 0.625, 0.125, 0.625, 0.1875, 0.6562, 0.1875, 0.6562, 0.5625, 0.625, 0.5625, 0.625, 0.625, 0.6562, 0.625, 0.6562, 0.0625, 0.625, 0.0625, 0.625, 0.125, 0.6562, 0.125, 0.875, 0.5625, 0.8438, 0.5625, 0.8438, 0.4375, 0.875, 0.4375, 0.6562, 0.875, 0.625, 0.875, 0.625, 0.9375, 0.6562, 0.9375, 0.6562, 0.375, 0.625, 0.375, 0.625, 0.4375, 0.6562, 0.4375, 0.6562, 0.8125, 0.625, 0.8125, 0.625, 0.875, 0.6562, 0.875, 0.6562, 0.3125, 0.625, 0.3125, 0.625, 0.375, 0.6562, 0.375, 0.6562, 0.75, 0.625, 0.75, 0.625, 0.8125, 0.6562, 0.8125, 0.8438, 0.0625, 0.8125, 0.0625, 0.8594, 0.0, 0.875, 0.0625, 0.9062, 0.4375, 0.875, 0.4375, 0.875, 0.5625, 0.9062, 0.5625, 0.625, 0.875, 0.5937, 0.875, 0.5937, 0.9375, 0.625, 0.9375, 0.625, 0.5625, 0.5937, 0.5625, 0.5937, 0.6875, 0.625, 0.6875, 0.625, 0.625, 0.625, 0.8125, 0.5937, 0.8125, 0.5937, 0.875, 0.625, 0.875, 0.625, 0.75, 0.5937, 0.75, 0.5937, 0.8125, 0.625, 0.8125, 0.625, 0.25, 0.5937, 0.25, 0.5937, 0.3125, 0.625, 0.3125, 0.625, 0.6875, 0.5937, 0.6875, 0.5937, 0.75, 0.625, 0.75, 0.625, 0.1875, 0.5937, 0.1875, 0.5937, 0.25, 0.625, 0.25, 0.9062, 0.5625, 0.9062, 0.6875, 0.875, 0.6875, 0.875, 0.625, 0.875, 0.5625, 0.625, 0.125, 0.5937, 0.125, 0.5937, 0.1875, 0.625, 0.1875, 0.625, 0.0625, 0.5937, 0.0625, 0.5937, 0.125, 0.625, 0.125, 0.5937, 0.6875, 0.5625, 0.6875, 0.5625, 0.75, 0.5937, 0.75, 0.5937, 0.1875, 0.5625, 0.1875, 0.5625, 0.25, 0.5937, 0.25, 0.5937, 0.3125, 0.5625, 0.3125, 0.5625, 0.4375, 0.5937, 0.4375, 0.5937, 0.125, 0.5625, 0.125, 0.5625, 0.1875, 0.5937, 0.1875, 0.5937, 0.0625, 0.5625, 0.0625, 0.5625, 0.125, 0.5937, 0.125, 0.9375, 0.4375, 0.9375, 0.5625, 0.9062, 0.5625, 0.9062, 0.4375, 0.5937, 0.875, 0.5625, 0.875, 0.5625, 0.9375, 0.5937, 0.9375, 0.9375, 0.5625, 0.9375, 0.6875, 0.9062, 0.6875, 0.9062, 0.5625, 0.5937, 0.8125, 0.5625, 0.8125, 0.5625, 0.875, 0.5937, 0.875, 0.5937, 0.75, 0.5625, 0.75, 0.5625, 0.8125, 0.5937, 0.8125, 0.5937, 0.25, 0.5625, 0.25, 0.5625, 0.3125, 0.5937, 0.3125, 0.9688, 0.4375, 0.9688, 0.5625, 0.9375, 0.5625, 0.9375, 0.4375, 0.5625, 0.875, 0.5312, 0.875, 0.5312, 0.9375, 0.5625, 0.9375, 0.5625, 0.5625, 0.5312, 0.5625, 0.5312, 0.6875, 0.5625, 0.6875, 0.5625, 0.8125, 0.5312, 0.8125, 0.5312, 0.875, 0.5625, 0.875, 0.5625, 0.75, 0.5312, 0.75, 0.5312, 0.8125, 0.5625, 0.8125, 0.5625, 0.25, 0.5312, 0.25, 0.5312, 0.3125, 0.5625, 0.3125, 0.5625, 0.6875, 0.5312, 0.6875, 0.5312, 0.75, 0.5625, 0.75, 0.5625, 0.1875, 0.5312, 0.1875, 0.5312, 0.25, 0.5625, 0.25, 0.9688, 0.4375, 0.9375, 0.4375, 0.9375, 0.3125, 0.9688, 0.3125, 0.5625, 0.125, 0.5312, 0.125, 0.5312, 0.1875, 0.5625, 0.1875, 0.5625, 0.0625, 0.5312, 0.0625, 0.5312, 0.125, 0.5625, 0.125, 0.5625, 0.9375, 0.5937, 0.9375, 0.625, 0.9375, 0.5156, 1.0, 0.5, 0.9375, 0.5312, 0.9375, 0.5937, 0.0625, 0.5625, 0.0625, 0.5312, 0.0625, 0.5, 0.0625, 0.6094, 0.0, 0.625, 0.0625, 0.5312, 0.1875, 0.5, 0.1875, 0.5, 0.25, 0.5312, 0.25, 0.5312, 0.3125, 0.5312, 0.4375, 0.5, 0.4375, 0.5, 0.3125, 0.5312, 0.125, 0.5, 0.125, 0.5, 0.1875, 0.5312, 0.1875, 0.5312, 0.0625, 0.5, 0.0625, 0.5, 0.125, 0.5312, 0.125, 1.0, 0.4375, 1.0, 0.5625, 0.9688, 0.5625, 0.9688, 0.4375, 0.5312, 0.875, 0.5, 0.875, 0.5, 0.9375, 0.5312, 0.9375, 1.0, 0.3125, 1.0, 0.4375, 0.9688, 0.4375, 0.9688, 0.3125, 0.5312, 0.8125, 0.5, 0.8125, 0.5, 0.875, 0.5312, 0.875, 0.5312, 0.75, 0.5, 0.75, 0.5, 0.8125, 0.5312, 0.8125, 0.5312, 0.25, 0.5, 0.25, 0.5, 0.3125, 0.5312, 0.3125, 0.5312, 0.6875, 0.5, 0.6875, 0.5, 0.75, 0.5312, 0.75, 1.0, 0.3125, 0.9688, 0.3125, 0.9688, 0.4375, 1.0, 0.4375, 1.0, 0.0625, 0.9688, 0.0625, 0.9688, 0.125, 1.0, 0.125, 0.5625, 0.5625, 0.5312, 0.5625, 0.5312, 0.4375, 0.5625, 0.4375, 0.5625, 0.0625, 0.5937, 0.0625, 0.625, 0.0625, 0.5156, 0.0, 0.5, 0.0625, 0.5312, 0.0625, 0.9063, 0.0625, 0.875, 0.0625, 0.9844, 0.0, 1.0, 0.0625, 0.9688, 0.0625, 0.9375, 0.0625, 1.0, 0.875, 0.9688, 0.875, 0.9688, 0.9375, 1.0, 0.9375, 0.5625, 0.3125, 0.5625, 0.4375, 0.5312, 0.4375, 0.5312, 0.3125, 1.0, 0.8125, 0.9688, 0.8125, 0.9688, 0.875, 1.0, 0.875, 1.0, 0.75, 0.9688, 0.75, 0.9688, 0.8125, 1.0, 0.8125, 1.0, 0.25, 0.9688, 0.25, 0.9688, 0.3125, 1.0, 0.3125, 1.0, 0.6875, 0.9688, 0.6875, 0.9688, 0.75, 1.0, 0.75, 1.0, 0.1875, 0.9688, 0.1875, 0.9688, 0.25, 1.0, 0.25, 1.0, 0.125, 0.9688, 0.125, 0.9688, 0.1875, 1.0, 0.1875, 0.9688, 0.5625, 0.9375, 0.5625, 0.9375, 0.6875, 0.9688, 0.6875, 0.9688, 0.75, 0.9375, 0.75, 0.9375, 0.8125, 0.9688, 0.8125, 0.9688, 0.25, 0.9375, 0.25, 0.9375, 0.3125, 0.9688, 0.3125, 0.9688, 0.6875, 0.9375, 0.6875, 0.9375, 0.75, 0.9688, 0.75, 0.9688, 0.1875, 0.9375, 0.1875, 0.9375, 0.25, 0.9688, 0.25, 0.6562, 0.4375, 0.6562, 0.5625, 0.625, 0.5625, 0.625, 0.4375, 0.9688, 0.125, 0.9375, 0.125, 0.9375, 0.1875, 0.9688, 0.1875, 0.9688, 0.0625, 0.9375, 0.0625, 0.9375, 0.125, 0.9688, 0.125, 0.5937, 0.4375, 0.5937, 0.5625, 0.5625, 0.5625, 0.5625, 0.4375, 0.9688, 0.875, 0.9375, 0.875, 0.9375, 0.9375, 0.9688, 0.9375, 0.9688, 0.8125, 0.9375, 0.8125, 0.9375, 0.875, 0.9688, 0.875, 0.9375, 0.0625, 0.9063, 0.0625, 0.9063, 0.125, 0.9375, 0.125, 0.9062, 0.4375, 0.9062, 0.5625, 0.875, 0.5625, 0.875, 0.4375, 0.9375, 0.875, 0.9063, 0.875, 0.9063, 0.9375, 0.9375, 0.9375, 0.9063, 0.9375, 0.875, 0.9375, 0.9844, 1.0, 1.0, 0.9375, 0.9688, 0.9375, 0.9375, 0.9375, 0.9375, 0.8125, 0.9062, 0.8125, 0.9063, 0.875, 0.9375, 0.875, 0.9375, 0.75, 0.9062, 0.75, 0.9062, 0.8125, 0.9375, 0.8125, 0.9375, 0.25, 0.9062, 0.25, 0.9062, 0.3125, 0.9375, 0.3125, 0.9375, 0.6875, 0.9062, 0.6875, 0.9062, 0.75, 0.9375, 0.75, 0.9375, 0.1875, 0.9062, 0.1875, 0.9062, 0.25, 0.9375, 0.25, 0.9375, 0.3125, 0.9375, 0.4375, 0.9062, 0.4375, 0.9062, 0.3125, 0.9375, 0.125, 0.9063, 0.125, 0.9062, 0.1875, 0.9375, 0.1875, 0.9062, 0.25, 0.875, 0.25, 0.875, 0.3125, 0.9062, 0.3125, 0.9062, 0.6875, 0.875, 0.6875, 0.875, 0.75, 0.9062, 0.75, 0.9062, 0.1875, 0.875, 0.1875, 0.875, 0.25, 0.9062, 0.25, 0.9062, 0.3125, 0.875, 0.3125, 0.875, 0.375, 0.875, 0.4375, 0.9062, 0.4375, 0.9063, 0.125, 0.875, 0.125, 0.875, 0.1875, 0.9062, 0.1875, 0.9063, 0.0625, 0.875, 0.0625, 0.875, 0.125, 0.9063, 0.125, 0.5312, 0.5625, 0.5312, 0.6875, 0.5, 0.6875, 0.5, 0.5625, 0.9063, 0.875, 0.875, 0.875, 0.875, 0.9375, 0.9063, 0.9375, 0.6875, 0.4375, 0.6875, 0.5, 0.6875, 0.5625, 0.6562, 0.5625, 0.6562, 0.4375, 0.9062, 0.8125, 0.875, 0.8125, 0.875, 0.875, 0.9063, 0.875, 0.9062, 0.75, 0.875, 0.75, 0.875, 0.8125, 0.9062, 0.8125, 0.6562, 0.0625, 0.625, 0.0625, 0.6719, 0.0, 0.6875, 0.0625, 0.8438, 0.9375, 0.8125, 0.9375, 0.8594, 1.0, 0.875, 0.9375, 0.5937, 0.5625, 0.5937, 0.6875, 0.5625, 0.6875, 0.5625, 0.5625, 0.875, 0.875, 0.8438, 0.875, 0.8438, 0.9375, 0.875, 0.9375, 0.875, 0.375, 0.8438, 0.375, 0.8438, 0.4375, 0.875, 0.4375, 0.875, 0.8125, 0.8438, 0.8125, 0.8438, 0.875, 0.875, 0.875, 0.875, 0.3125, 0.8438, 0.3125, 0.8438, 0.375, 0.875, 0.375, 0.875, 0.75, 0.8438, 0.75, 0.8438, 0.8125, 0.875, 0.8125, 0.875, 0.25, 0.8438, 0.25, 0.8438, 0.3125, 0.875, 0.3125, 0.875, 0.6875, 0.8438, 0.6875, 0.8438, 0.75, 0.875, 0.75, 0.875, 0.1875, 0.8438, 0.1875, 0.8438, 0.25, 0.875, 0.25, 0.875, 0.625, 0.8438, 0.625, 0.8438, 0.6875, 0.875, 0.6875, 0.875, 0.125, 0.8438, 0.125, 0.8438, 0.1875, 0.875, 0.1875, 0.875, 0.5625, 0.8438, 0.5625, 0.8438, 0.625, 0.875, 0.625, 0.875, 0.0625, 0.8438, 0.0625, 0.8438, 0.125, 0.875, 0.125, 0.8438, 0.6875, 0.8125, 0.6875, 0.8125, 0.75, 0.8438, 0.75, 0.8438, 0.1875, 0.8125, 0.1875, 0.8125, 0.25, 0.8438, 0.25, 0.8438, 0.625, 0.8125, 0.625, 0.8125, 0.6875, 0.8438, 0.6875, 0.8438, 0.125, 0.8125, 0.125, 0.8125, 0.1875, 0.8438, 0.1875, 0.8438, 0.5625, 0.8125, 0.5625, 0.8125, 0.625, 0.8438, 0.625, 0.8438, 0.0625, 0.8125, 0.0625, 0.8125, 0.125, 0.8438, 0.125, 0.8438, 0.4375, 0.8438, 0.5625, 0.8125, 0.5625, 0.8125, 0.5, 0.8125, 0.4375, 0.8438, 0.875, 0.8125, 0.875, 0.8125, 0.9375, 0.8438, 0.9375, 0.8438, 0.375, 0.8125, 0.375, 0.8125, 0.4375, 0.8438, 0.4375, 0.8438, 0.8125, 0.8125, 0.8125, 0.8125, 0.875, 0.8438, 0.875, 0.8438, 0.3125, 0.8125, 0.3125, 0.8125, 0.375, 0.8438, 0.375, 0.8438, 0.75, 0.8125, 0.75, 0.8125, 0.8125, 0.8438, 0.8125, 0.8438, 0.25, 0.8125, 0.25, 0.8125, 0.3125, 0.8438, 0.3125, 0.8125, 0.4375, 0.7812, 0.4375, 0.7812, 0.5, 0.8125, 0.5, 0.8125, 0.875, 0.7812, 0.875, 0.7812, 0.9375, 0.8125, 0.9375, 0.8125, 0.375, 0.7812, 0.375, 0.7812, 0.4375, 0.8125, 0.4375, 0.8125, 0.8125, 0.7812, 0.8125, 0.7812, 0.875, 0.8125, 0.875, 0.8125, 0.3125, 0.7812, 0.3125, 0.7812, 0.375, 0.8125, 0.375, 0.8125, 0.75, 0.7812, 0.75, 0.7812, 0.8125, 0.8125, 0.8125, 0.8125, 0.25, 0.7812, 0.25, 0.7812, 0.3125, 0.8125, 0.3125, 0.8125, 0.6875, 0.7812, 0.6875, 0.7812, 0.75, 0.8125, 0.75, 0.8125, 0.1875, 0.7812, 0.1875, 0.7812, 0.25, 0.8125, 0.25, 0.8125, 0.625, 0.7812, 0.625, 0.7812, 0.6875, 0.8125, 0.6875, 0.8125, 0.125, 0.7812, 0.125, 0.7812, 0.1875, 0.8125, 0.1875, 0.8125, 0.5625, 0.7812, 0.5625, 0.7812, 0.625, 0.8125, 0.625, 0.8125, 0.0625, 0.7812, 0.0625, 0.7812, 0.125, 0.8125, 0.125, 0.8125, 0.5, 0.7812, 0.5, 0.7812, 0.5625, 0.8125, 0.5625, 0.7656, 0.0, 0.75, 0.0625, 0.7812, 0.0625, 0.8125, 0.0625, 0.7031, 1.0, 0.6875, 0.9375, 0.7187, 0.9375, 0.75, 0.9375, 0.7812, 0.1875, 0.75, 0.1875, 0.75, 0.25, 0.7812, 0.25, 0.7812, 0.625, 0.75, 0.625, 0.75, 0.6875, 0.7812, 0.6875, 0.7812, 0.125, 0.75, 0.125, 0.75, 0.1875, 0.7812, 0.1875, 0.7812, 0.5625, 0.75, 0.5625, 0.75, 0.625, 0.7812, 0.625, 0.7812, 0.0625, 0.75, 0.0625, 0.75, 0.125, 0.7812, 0.125, 0.7812, 0.5, 0.75, 0.5, 0.75, 0.5625, 0.7812, 0.5625, 0.7812, 0.4375, 0.75, 0.4375, 0.75, 0.5, 0.7812, 0.5, 0.7812, 0.875, 0.75, 0.875, 0.75, 0.9375, 0.7812, 0.9375, 0.7812, 0.375, 0.75, 0.375, 0.75, 0.4375, 0.7812, 0.4375, 0.7812, 0.8125, 0.75, 0.8125, 0.75, 0.875, 0.7812, 0.875, 0.7812, 0.3125, 0.75, 0.3125, 0.75, 0.375, 0.7812, 0.375, 0.7812, 0.75, 0.75, 0.75, 0.75, 0.8125, 0.7812, 0.8125, 0.7812, 0.25, 0.75, 0.25, 0.75, 0.3125, 0.7812, 0.3125, 0.7812, 0.6875, 0.75, 0.6875, 0.75, 0.75, 0.7812, 0.75, 0.25, 0.49, 0.2968, 0.4854, 0.25, 0.25, 0.2968, 0.4854, 0.3418, 0.4717, 0.25, 0.25, 0.3418, 0.4717, 0.3833, 0.4496, 0.25, 0.25, 0.3833, 0.4496, 0.4197, 0.4197, 0.25, 0.25, 0.4197, 0.4197, 0.4496, 0.3833, 0.25, 0.25, 0.4496, 0.3833, 0.4717, 0.3418, 0.25, 0.25, 0.4717, 0.3418, 0.4854, 0.2968, 0.25, 0.25, 0.4854, 0.2968, 0.49, 0.25, 0.25, 0.25, 0.01, 0.25, 0.01461, 0.2968, 0.25, 0.25, 0.01461, 0.2968, 0.02827, 0.3418, 0.25, 0.25, 0.02827, 0.3418, 0.05045, 0.3833, 0.25, 0.25, 0.05045, 0.3833, 0.08029, 0.4197, 0.25, 0.25, 0.08029, 0.4197, 0.1167, 0.4496, 0.25, 0.25, 0.1167, 0.4496, 0.1582, 0.4717, 0.25, 0.25, 0.1582, 0.4717, 0.2032, 0.4854, 0.25, 0.25, 0.2032, 0.4854, 0.25, 0.49, 0.25, 0.25, 0.375, 0.25, 0.375, 0.5, 0.625, 0.5, 0.625, 0.25])
me_cube_007.materials.append(mat_material_001)
me_cube_007.use_remesh_fix_poles = True
me_cube_007.use_remesh_preserve_attributes = False
me_cube_007.use_mirror_vertex_groups = False
me_cube_007.update()

# ---- objects
ob_bot_digmole = bpy.data.objects.new('bot-digmole', me_cube_007)

# ---- transforms, parenting, visibility, modifiers, constraints
ob_bot_digmole.location = (0.0, 0.0, 0.0)
ob_bot_digmole.lineart.crease_threshold = 0.0

# ---- collection membership
col_collection.objects.link(ob_bot_digmole)

# ---- scene / render settings (as saved in the file)
scene.frame_start = 1; scene.frame_end = 250; scene.frame_set(1)
scene.render.engine = 'BLENDER_EEVEE_NEXT'
scene.cycles.use_denoising = False
scene.cycles.samples = 128
scene.cycles.sampling_pattern = 'TABULATED_SOBOL'
scene.cycles.use_adaptive_sampling = False
scene.cycles.use_light_tree = False
scene.view_settings.view_transform = 'Filmic'
bpy.context.view_layer.update()

# ---- added for rendering (the .blend has no active camera and no usable light): camera, sun
cam_auto = bpy.data.cameras.new('AutoCamera')
cam_auto.lens = 50.0
cam_auto.sensor_width = 36.0
cam_auto.clip_end = 1000.0
ob_auto_camera = bpy.data.objects.new('AutoCamera', cam_auto)
scene.collection.objects.link(ob_auto_camera)
ob_auto_camera.location = (4.20651, -4.30918, 3.12535)
ob_auto_camera.rotation_euler = (1.09748, -7.21219e-08, 0.694738)
scene.camera = ob_auto_camera
light_auto_sun = bpy.data.lights.new('AutoSun', 'SUN')
light_auto_sun.energy = 3.0
light_auto_sun.angle = 0.0523599
ob_auto_sun = bpy.data.objects.new('AutoSun', light_auto_sun)
scene.collection.objects.link(ob_auto_sun)
ob_auto_sun.rotation_euler = (0.872665, 0.174533, 0.523599)
bpy.context.view_layer.update()
